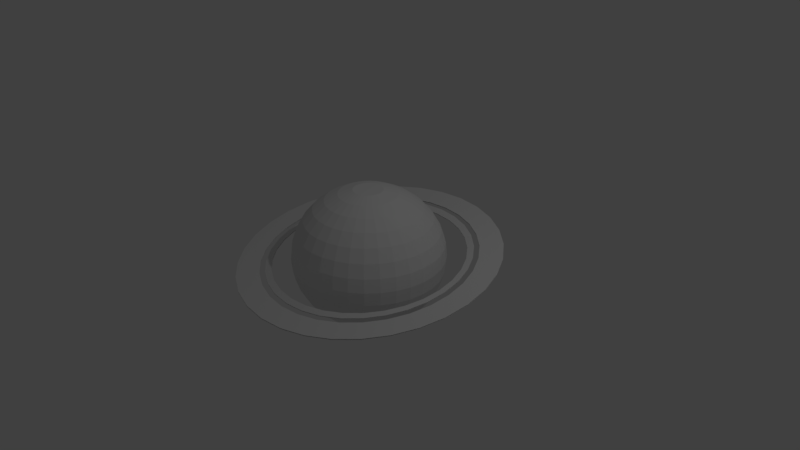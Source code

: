 # Source: jupiter.blend  (saved by Blender 2.78.0; exported with 4.5.12 LTS)
import bpy
from mathutils import Matrix  # noqa: F401  (used for matrix-valued properties, if any)

bpy.ops.wm.read_factory_settings(use_empty=True)
scene = bpy.context.scene
scene.name = 'Scene'

# ---- collections
col_collection_1 = bpy.data.collections.new('Collection 1'); scene.collection.children.link(col_collection_1)

# ---- world
world_world = bpy.data.worlds.new('World'); scene.world = world_world
world_world.color = (0.05088, 0.05088, 0.05088)
world_world.use_sun_shadow = False
world_world.sun_shadow_jitter_overblur = 0.0
world_world.cycles.sampling_method = 'MANUAL'

# ---- cameras
cam_camera = bpy.data.cameras.new('Camera')
cam_camera.clip_end = 100.0
cam_camera.lens = 35.0
cam_camera.sensor_width = 32.0
cam_camera.sensor_height = 18.0
cam_camera.ortho_scale = 7.314
cam_camera.dof.focus_distance = 0.0
cam_camera.dof.aperture_fstop = 128.0

# ---- lights
light_lamp = bpy.data.lights.new('Lamp', 'POINT')
light_lamp.transmission_factor = 0.0
light_lamp.cutoff_distance = 30.0
light_lamp.energy = 100.0
light_lamp.shadow_buffer_clip_start = 1.001
light_lamp.shadow_soft_size = 0.1
light_lamp.shadow_maximum_resolution = 0.006
light_lamp.use_absolute_resolution = True

# ---- meshes
me_circle_001 = bpy.data.meshes.new('Circle.001')
me_circle_001.from_pydata([(0.0, 1.0, 0.0), (-0.1951, 0.9808, 0.0), (-0.3827, 0.9239, 0.0), (-0.5556, 0.8315, 0.0), (-0.7071, 0.7071, 0.0), (-0.8315, 0.5556, 0.0), (-0.9239, 0.3827, 0.0), (-0.9808, 0.1951, 0.0), (-1.0, 7.55e-08, 0.0), (-0.9808, -0.1951, 0.0), (-0.9239, -0.3827, 0.0), (-0.8315, -0.5556, 0.0), (-0.7071, -0.7071, 0.0), (-0.5556, -0.8315, 0.0), (-0.3827, -0.9239, 0.0), (-0.1951, -0.9808, 0.0), (3.258e-07, -1.0, 0.0), (0.1951, -0.9808, 0.0), (0.3827, -0.9239, 0.0), (0.5556, -0.8315, 0.0), (0.7071, -0.7071, 0.0), (0.8315, -0.5556, 0.0), (0.9239, -0.3827, 0.0), (0.9808, -0.1951, 0.0), (1.0, 9.656e-07, 0.0), (0.9808, 0.1951, 0.0), (0.9239, 0.3827, 0.0), (0.8315, 0.5556, 0.0), (0.7071, 0.7071, 0.0), (0.5556, 0.8315, 0.0), (0.3827, 0.9239, 0.0), (0.1951, 0.9808, 0.0), (0.7071, -0.7071, 0.0), (0.003822, 0.9303, -0.01576), (-0.1788, 0.9124, -0.01545), (-0.3545, 0.8592, -0.01456), (-0.5164, 0.7729, -0.0131), (-0.6583, 0.6567, -0.01114), (-0.7747, 0.5152, -0.008755), (-0.8612, 0.3537, -0.006031), (-0.9145, 0.1784, -0.003076), (-0.9325, -0.003809, -1.883e-06), (-0.9145, -0.186, 0.003072), (-0.8612, -0.3613, 0.006027), (-0.7747, -0.5228, 0.008751), (-0.6583, -0.6643, 0.01114), (-0.5164, -0.7805, 0.0131), (-0.3545, -0.8668, 0.01455), (-0.1788, -0.92, 0.01545), (0.003823, -0.9379, 0.01575), (0.1865, -0.92, 0.01545), (0.3621, -0.8668, 0.01455), (0.524, -0.7805, 0.0131), (0.6659, -0.6643, 0.01114), (0.7824, -0.5228, 0.008751), (0.8689, -0.3613, 0.006027), (0.9222, -0.186, 0.003072), (0.9402, -0.003808, -1.897e-06), (0.9222, 0.1784, -0.003076), (0.8689, 0.3537, -0.006031), (0.7824, 0.5152, -0.008755), (0.6659, 0.6567, -0.01114), (0.524, 0.7729, -0.0131), (0.3621, 0.8592, -0.01456), (0.1865, 0.9124, -0.01545), (0.5848, -0.5848, 0.0), (0.0, 1.001, 0.005583), (-0.1951, 0.9814, 0.005583), (-0.3827, 0.9245, 0.005583), (-0.5556, 0.8321, 0.005583), (-0.7071, 0.7077, 0.005583), (-0.8315, 0.5562, 0.005583), (-0.9239, 0.3833, 0.005583), (-0.9808, 0.1957, 0.005583), (-1.0, 0.0005852, 0.005583), (-0.9808, -0.1945, 0.005583), (-0.9239, -0.3821, 0.005583), (-0.8315, -0.555, 0.005583), (-0.7071, -0.7065, 0.005583), (-0.5556, -0.8309, 0.005583), (-0.3827, -0.9233, 0.005583), (-0.1951, -0.9802, 0.005583), (3.258e-07, -0.9994, 0.005583), (0.1951, -0.9802, 0.005583), (0.3827, -0.9233, 0.005583), (0.5556, -0.8309, 0.005583), (0.7071, -0.7065, 0.005583), (0.8315, -0.555, 0.005583), (0.9239, -0.3821, 0.005583), (0.9808, -0.1945, 0.005583), (1.0, 0.0005861, 0.005583), (0.9808, 0.1957, 0.005583), (0.9239, 0.3833, 0.005583), (0.8315, 0.5562, 0.005583), (0.7071, 0.7077, 0.005583), (0.5556, 0.8321, 0.005583), (0.3827, 0.9245, 0.005583), (0.1951, 0.9814, 0.005583), (0.7071, -0.7065, 0.005583), (0.003822, 0.9309, -0.01017), (-0.1788, 0.9129, -0.009867), (-0.3545, 0.8598, -0.008971), (-0.5164, 0.7734, -0.007515), (-0.6583, 0.6573, -0.005555), (-0.7747, 0.5157, -0.003168), (-0.8612, 0.3542, -0.0004441), (-0.9145, 0.179, 0.002512), (-0.9325, -0.003251, 0.005585), (-0.9145, -0.1855, 0.008659), (-0.8612, -0.3607, 0.01161), (-0.7747, -0.5222, 0.01434), (-0.6583, -0.6638, 0.01673), (-0.5164, -0.7799, 0.01869), (-0.3545, -0.8663, 0.02014), (-0.1788, -0.9194, 0.02104), (0.003823, -0.9374, 0.02134), (0.1865, -0.9194, 0.02104), (0.3621, -0.8663, 0.02014), (0.524, -0.7799, 0.01869), (0.6659, -0.6638, 0.01673), (0.7824, -0.5222, 0.01434), (0.8689, -0.3607, 0.01161), (0.9222, -0.1855, 0.008659), (0.9402, -0.00325, 0.005585), (0.9222, 0.179, 0.002511), (0.8689, 0.3542, -0.0004441), (0.7824, 0.5157, -0.003168), (0.6659, 0.6573, -0.005555), (0.524, 0.7734, -0.007515), (0.3621, 0.8598, -0.008971), (0.1865, 0.9129, -0.009867), (0.5848, -0.5842, 0.005583)], [], [(1, 0, 33, 34), (28, 27, 60, 61), (15, 14, 47, 48), (2, 1, 34, 35), (29, 28, 61, 62), (16, 15, 48, 49), (3, 2, 35, 36), (30, 29, 62, 63), (17, 16, 49, 50), (4, 3, 36, 37), (31, 30, 63, 64), (18, 17, 50, 51), (5, 4, 37, 38), (0, 31, 64, 33), (19, 18, 51, 52), (6, 5, 38, 39), (20, 32, 65, 53), (20, 19, 52, 53), (7, 6, 39, 40), (21, 20, 53, 54), (8, 7, 40, 41), (22, 21, 54, 55), (9, 8, 41, 42), (23, 22, 55, 56), (10, 9, 42, 43), (24, 23, 56, 57), (11, 10, 43, 44), (25, 24, 57, 58), (12, 11, 44, 45), (26, 25, 58, 59), (13, 12, 45, 46), (27, 26, 59, 60), (14, 13, 46, 47), (67, 100, 99, 66), (94, 127, 126, 93), (81, 114, 113, 80), (68, 101, 100, 67), (95, 128, 127, 94), (82, 115, 114, 81), (69, 102, 101, 68), (96, 129, 128, 95), (83, 116, 115, 82), (70, 103, 102, 69), (97, 130, 129, 96), (84, 117, 116, 83), (71, 104, 103, 70), (66, 99, 130, 97), (85, 118, 117, 84), (72, 105, 104, 71), (86, 119, 131, 98), (86, 119, 118, 85), (73, 106, 105, 72), (87, 120, 119, 86), (74, 107, 106, 73), (88, 121, 120, 87), (75, 108, 107, 74), (89, 122, 121, 88), (76, 109, 108, 75), (90, 123, 122, 89), (77, 110, 109, 76), (91, 124, 123, 90), (78, 111, 110, 77), (92, 125, 124, 91), (79, 112, 111, 78), (93, 126, 125, 92), (80, 113, 112, 79)])
_uv = me_circle_001.uv_layers.new(name='UVMap')
_uv.uv.foreach_set('vector', [0.6771, 0.01292, 0.7254, 0.000117, 0.7308, 0.0607, 0.6912, 0.07122, 0.9093, 0.0745, 0.9441, 0.1209, 0.9105, 0.1599, 0.8819, 0.1218, 0.7254, 0.6665, 0.6771, 0.6537, 0.6912, 0.5977, 0.7308, 0.6082, 0.6316, 0.03804, 0.6771, 0.01292, 0.6912, 0.07122, 0.6538, 0.09185, 0.8684, 0.03804, 0.9093, 0.0745, 0.8819, 0.1218, 0.8483, 0.09185, 0.7746, 0.6665, 0.7254, 0.6665, 0.7308, 0.6082, 0.7713, 0.6082, 0.5907, 0.0745, 0.6316, 0.03804, 0.6538, 0.09185, 0.6202, 0.1218, 0.8229, 0.01292, 0.8684, 0.03804, 0.8483, 0.09185, 0.8109, 0.07122, 0.8229, 0.6537, 0.7746, 0.6665, 0.7713, 0.6082, 0.8109, 0.5977, 0.5559, 0.1209, 0.5907, 0.0745, 0.6202, 0.1218, 0.5916, 0.1599, 0.7746, 0.0001171, 0.8229, 0.01292, 0.8109, 0.07122, 0.7713, 0.0607, 0.8684, 0.6286, 0.8229, 0.6537, 0.8109, 0.5977, 0.8483, 0.577, 0.5286, 0.1755, 0.5559, 0.1209, 0.5916, 0.1599, 0.5691, 0.2048, 0.7254, 0.000117, 0.7746, 0.0001171, 0.7713, 0.0607, 0.7308, 0.0607, 0.9093, 0.5921, 0.8684, 0.6286, 0.8483, 0.577, 0.8819, 0.5471, 0.5097, 0.2361, 0.5286, 0.1755, 0.5691, 0.2048, 0.5536, 0.2546, 0.5435, 0.6667, 0.5435, 0.6677, 0.5001, 0.6687, 0.5001, 0.6677, 0.9441, 0.5457, 0.9093, 0.5921, 0.8819, 0.5471, 0.9105, 0.5089, 0.5001, 0.3005, 0.5097, 0.2361, 0.5536, 0.2546, 0.5457, 0.3075, 0.9714, 0.4911, 0.9441, 0.5457, 0.9105, 0.5089, 0.933, 0.4641, 0.5001, 0.3661, 0.5001, 0.3005, 0.5457, 0.3075, 0.5457, 0.3614, 0.9903, 0.4305, 0.9714, 0.4911, 0.933, 0.4641, 0.9485, 0.4143, 0.5097, 0.4305, 0.5001, 0.3661, 0.5457, 0.3614, 0.5536, 0.4143, 0.9999, 0.3661, 0.9903, 0.4305, 0.9485, 0.4143, 0.9564, 0.3614, 0.5286, 0.4911, 0.5097, 0.4305, 0.5536, 0.4143, 0.5691, 0.4641, 0.9999, 0.3005, 0.9999, 0.3661, 0.9564, 0.3614, 0.9564, 0.3075, 0.5559, 0.5457, 0.5286, 0.4911, 0.5691, 0.4641, 0.5916, 0.5089, 0.9903, 0.2361, 0.9999, 0.3005, 0.9564, 0.3075, 0.9485, 0.2546, 0.5907, 0.5921, 0.5559, 0.5457, 0.5916, 0.5089, 0.6202, 0.5471, 0.9714, 0.1755, 0.9903, 0.2361, 0.9485, 0.2546, 0.933, 0.2048, 0.6316, 0.6286, 0.5907, 0.5921, 0.6202, 0.5471, 0.6538, 0.577, 0.9441, 0.1209, 0.9714, 0.1755, 0.933, 0.2048, 0.9105, 0.1599, 0.6771, 0.6537, 0.6316, 0.6286, 0.6538, 0.577, 0.6912, 0.5977, 0.2254, 0.6665, 0.2306, 0.6056, 0.2711, 0.6056, 0.2746, 0.6665, 0.4441, 0.5457, 0.4103, 0.5064, 0.4328, 0.4616, 0.4714, 0.4911, 0.1771, 0.01292, 0.191, 0.06867, 0.1536, 0.08931, 0.1316, 0.03804, 0.1771, 0.6537, 0.191, 0.5951, 0.2306, 0.6056, 0.2254, 0.6665, 0.4093, 0.5921, 0.3817, 0.5445, 0.4103, 0.5064, 0.4441, 0.5457, 0.2254, 0.000117, 0.2306, 0.05815, 0.191, 0.06867, 0.1771, 0.01292, 0.1316, 0.6286, 0.1536, 0.5745, 0.191, 0.5951, 0.1771, 0.6537, 0.3684, 0.6286, 0.3481, 0.5745, 0.3817, 0.5445, 0.4093, 0.5921, 0.2746, 0.0001172, 0.2711, 0.05815, 0.2306, 0.05815, 0.2254, 0.000117, 0.09071, 0.5921, 0.12, 0.5445, 0.1536, 0.5745, 0.1316, 0.6286, 0.3229, 0.6537, 0.3107, 0.5951, 0.3481, 0.5745, 0.3684, 0.6286, 0.3229, 0.01292, 0.3107, 0.06867, 0.2711, 0.05815, 0.2746, 0.0001172, 0.0559, 0.5457, 0.09139, 0.5064, 0.12, 0.5445, 0.09071, 0.5921, 0.2746, 0.6665, 0.2711, 0.6056, 0.3107, 0.5951, 0.3229, 0.6537, 0.3684, 0.03804, 0.3481, 0.08931, 0.3107, 0.06867, 0.3229, 0.01292, 0.02856, 0.4911, 0.06892, 0.4616, 0.09139, 0.5064, 0.0559, 0.5457, 0.5445, 0.6667, 0.5445, 0.7246, 0.5438, 0.7246, 0.5438, 0.6667, 0.4093, 0.0745, 0.3817, 0.1193, 0.3481, 0.08931, 0.3684, 0.03804, 0.00972, 0.4305, 0.05344, 0.4117, 0.06892, 0.4616, 0.02856, 0.4911, 0.4441, 0.1209, 0.4103, 0.1574, 0.3817, 0.1193, 0.4093, 0.0745, 0.000117, 0.3661, 0.04555, 0.3589, 0.05344, 0.4117, 0.00972, 0.4305, 0.4714, 0.1755, 0.4328, 0.2022, 0.4103, 0.1574, 0.4441, 0.1209, 0.0001171, 0.3005, 0.04555, 0.3049, 0.04555, 0.3589, 0.000117, 0.3661, 0.4903, 0.2361, 0.4483, 0.252, 0.4328, 0.2022, 0.4714, 0.1755, 0.00972, 0.2361, 0.05344, 0.252, 0.04555, 0.3049, 0.0001171, 0.3005, 0.4999, 0.3005, 0.4562, 0.3049, 0.4483, 0.252, 0.4903, 0.2361, 0.02856, 0.1755, 0.06892, 0.2022, 0.05344, 0.252, 0.00972, 0.2361, 0.4999, 0.3661, 0.4562, 0.3589, 0.4562, 0.3049, 0.4999, 0.3005, 0.0559, 0.1209, 0.09139, 0.1574, 0.06892, 0.2022, 0.02856, 0.1755, 0.4903, 0.4305, 0.4483, 0.4117, 0.4562, 0.3589, 0.4999, 0.3661, 0.09071, 0.0745, 0.12, 0.1193, 0.09139, 0.1574, 0.0559, 0.1209, 0.4714, 0.4911, 0.4328, 0.4616, 0.4483, 0.4117, 0.4903, 0.4305, 0.1316, 0.03804, 0.1536, 0.08931, 0.12, 0.1193, 0.09071, 0.0745])
me_circle_001.use_remesh_preserve_volume = False
me_circle_001.use_remesh_preserve_attributes = False
me_circle_001.use_mirror_vertex_groups = False
me_circle_001.update()
me_circle = bpy.data.meshes.new('Circle')
me_circle.from_pydata([(0.0, 1.0, 0.0), (-0.1951, 0.9808, 0.0), (-0.3827, 0.9239, 0.0), (-0.5556, 0.8315, 0.0), (-0.7071, 0.7071, 0.0), (-0.8315, 0.5556, 0.0), (-0.9239, 0.3827, 0.0), (-0.9808, 0.1951, 0.0), (-1.0, 7.55e-08, 0.0), (-0.9808, -0.1951, 0.0), (-0.9239, -0.3827, 0.0), (-0.8315, -0.5556, 0.0), (-0.7071, -0.7071, 0.0), (-0.5556, -0.8315, 0.0), (-0.3827, -0.9239, 0.0), (-0.1951, -0.9808, 0.0), (3.258e-07, -1.0, 0.0), (0.1951, -0.9808, 0.0), (0.3827, -0.9239, 0.0), (0.5556, -0.8315, 0.0), (0.7071, -0.7071, 0.0), (0.8315, -0.5556, 0.0), (0.9239, -0.3827, 0.0), (0.9808, -0.1951, 0.0), (1.0, 9.656e-07, 0.0), (0.9808, 0.1951, 0.0), (0.9239, 0.3827, 0.0), (0.8315, 0.5556, 0.0), (0.7071, 0.7071, 0.0), (0.5556, 0.8315, 0.0), (0.3827, 0.9239, 0.0), (0.1951, 0.9808, 0.0), (0.7071, -0.7071, 0.0), (0.003822, 0.8178, 0.0), (-0.1565, 0.802, 0.0), (-0.3106, 0.7553, 0.0), (-0.4526, 0.6793, 0.0), (-0.5771, 0.5771, 0.0), (-0.6793, 0.4526, 0.0), (-0.7553, 0.3106, 0.0), (-0.802, 0.1565, 0.0), (-0.8178, -0.003822, 0.0), (-0.802, -0.1641, 0.0), (-0.7553, -0.3182, 0.0), (-0.6793, -0.4603, 0.0), (-0.5771, -0.5848, 0.0), (-0.4526, -0.687, 0.0), (-0.3106, -0.7629, 0.0), (-0.1565, -0.8097, 0.0), (0.003823, -0.8254, 0.0), (0.1641, -0.8097, 0.0), (0.3182, -0.7629, 0.0), (0.4603, -0.687, 0.0), (0.5848, -0.5848, 0.0), (0.687, -0.4603, 0.0), (0.7629, -0.3182, 0.0), (0.8097, -0.1641, 0.0), (0.8254, -0.003821, 0.0), (0.8097, 0.1565, 0.0), (0.7629, 0.3106, 0.0), (0.687, 0.4526, 0.0), (0.5848, 0.5771, 0.0), (0.4603, 0.6793, 0.0), (0.3182, 0.7553, 0.0), (0.1641, 0.802, 0.0), (0.5848, -0.5848, 0.0), (0.0, 1.001, 0.005583), (-0.1951, 0.9814, 0.005583), (-0.3827, 0.9245, 0.005583), (-0.5556, 0.8321, 0.005583), (-0.7071, 0.7077, 0.005583), (-0.8315, 0.5562, 0.005583), (-0.9239, 0.3833, 0.005583), (-0.9808, 0.1957, 0.005583), (-1.0, 0.0005852, 0.005583), (-0.9808, -0.1945, 0.005583), (-0.9239, -0.3821, 0.005583), (-0.8315, -0.555, 0.005583), (-0.7071, -0.7065, 0.005583), (-0.5556, -0.8309, 0.005583), (-0.3827, -0.9233, 0.005583), (-0.1951, -0.9802, 0.005583), (3.258e-07, -0.9994, 0.005583), (0.1951, -0.9802, 0.005583), (0.3827, -0.9233, 0.005583), (0.5556, -0.8309, 0.005583), (0.7071, -0.7065, 0.005583), (0.8315, -0.555, 0.005583), (0.9239, -0.3821, 0.005583), (0.9808, -0.1945, 0.005583), (1.0, 0.0005861, 0.005583), (0.9808, 0.1957, 0.005583), (0.9239, 0.3833, 0.005583), (0.8315, 0.5562, 0.005583), (0.7071, 0.7077, 0.005583), (0.5556, 0.8321, 0.005583), (0.3827, 0.9245, 0.005583), (0.1951, 0.9814, 0.005583), (0.7071, -0.7065, 0.005583), (0.003822, 0.8184, 0.005583), (-0.1565, 0.8026, 0.005583), (-0.3106, 0.7558, 0.005583), (-0.4526, 0.6799, 0.005583), (-0.5771, 0.5777, 0.005583), (-0.6793, 0.4532, 0.005583), (-0.7553, 0.3112, 0.005583), (-0.802, 0.1571, 0.005583), (-0.8178, -0.003237, 0.005583), (-0.802, -0.1635, 0.005583), (-0.7553, -0.3177, 0.005583), (-0.6793, -0.4597, 0.005583), (-0.5771, -0.5842, 0.005583), (-0.4526, -0.6864, 0.005583), (-0.3106, -0.7623, 0.005583), (-0.1565, -0.8091, 0.005583), (0.003823, -0.8249, 0.005583), (0.1641, -0.8091, 0.005583), (0.3182, -0.7623, 0.005583), (0.4603, -0.6864, 0.005583), (0.5848, -0.5842, 0.005583), (0.687, -0.4597, 0.005583), (0.7629, -0.3177, 0.005583), (0.8097, -0.1635, 0.005583), (0.8254, -0.003236, 0.005583), (0.8097, 0.1571, 0.005583), (0.7629, 0.3112, 0.005583), (0.687, 0.4532, 0.005583), (0.5848, 0.5777, 0.005583), (0.4603, 0.6799, 0.005583), (0.3182, 0.7558, 0.005583), (0.1641, 0.8026, 0.005583), (0.5848, -0.5842, 0.005583)], [], [(1, 0, 33, 34), (28, 27, 60, 61), (15, 14, 47, 48), (2, 1, 34, 35), (29, 28, 61, 62), (16, 15, 48, 49), (3, 2, 35, 36), (30, 29, 62, 63), (17, 16, 49, 50), (4, 3, 36, 37), (31, 30, 63, 64), (18, 17, 50, 51), (5, 4, 37, 38), (0, 31, 64, 33), (19, 18, 51, 52), (6, 5, 38, 39), (20, 32, 65, 53), (20, 19, 52, 53), (7, 6, 39, 40), (21, 20, 53, 54), (8, 7, 40, 41), (22, 21, 54, 55), (9, 8, 41, 42), (23, 22, 55, 56), (10, 9, 42, 43), (24, 23, 56, 57), (11, 10, 43, 44), (25, 24, 57, 58), (12, 11, 44, 45), (26, 25, 58, 59), (13, 12, 45, 46), (27, 26, 59, 60), (14, 13, 46, 47), (67, 100, 99, 66), (94, 127, 126, 93), (81, 114, 113, 80), (68, 101, 100, 67), (95, 128, 127, 94), (82, 115, 114, 81), (69, 102, 101, 68), (96, 129, 128, 95), (83, 116, 115, 82), (70, 103, 102, 69), (97, 130, 129, 96), (84, 117, 116, 83), (71, 104, 103, 70), (66, 99, 130, 97), (85, 118, 117, 84), (72, 105, 104, 71), (86, 119, 131, 98), (86, 119, 118, 85), (73, 106, 105, 72), (87, 120, 119, 86), (74, 107, 106, 73), (88, 121, 120, 87), (75, 108, 107, 74), (89, 122, 121, 88), (76, 109, 108, 75), (90, 123, 122, 89), (77, 110, 109, 76), (91, 124, 123, 90), (78, 111, 110, 77), (92, 125, 124, 91), (79, 112, 111, 78), (93, 126, 125, 92), (80, 113, 112, 79)])
_uv = me_circle.uv_layers.new(name='UVMap')
_uv.uv.foreach_set('vector', [0.6771, 0.01292, 0.7254, 0.000117, 0.7308, 0.0607, 0.6912, 0.07122, 0.9093, 0.0745, 0.9441, 0.1209, 0.9105, 0.1599, 0.8819, 0.1218, 0.7254, 0.6665, 0.6771, 0.6537, 0.6912, 0.5977, 0.7308, 0.6082, 0.6316, 0.03804, 0.6771, 0.01292, 0.6912, 0.07122, 0.6538, 0.09185, 0.8684, 0.03804, 0.9093, 0.0745, 0.8819, 0.1218, 0.8483, 0.09185, 0.7746, 0.6665, 0.7254, 0.6665, 0.7308, 0.6082, 0.7713, 0.6082, 0.5907, 0.0745, 0.6316, 0.03804, 0.6538, 0.09185, 0.6202, 0.1218, 0.8229, 0.01292, 0.8684, 0.03804, 0.8483, 0.09185, 0.8109, 0.07122, 0.8229, 0.6537, 0.7746, 0.6665, 0.7713, 0.6082, 0.8109, 0.5977, 0.5559, 0.1209, 0.5907, 0.0745, 0.6202, 0.1218, 0.5916, 0.1599, 0.7746, 0.0001171, 0.8229, 0.01292, 0.8109, 0.07122, 0.7713, 0.0607, 0.8684, 0.6286, 0.8229, 0.6537, 0.8109, 0.5977, 0.8483, 0.577, 0.5286, 0.1755, 0.5559, 0.1209, 0.5916, 0.1599, 0.5691, 0.2048, 0.7254, 0.000117, 0.7746, 0.0001171, 0.7713, 0.0607, 0.7308, 0.0607, 0.9093, 0.5921, 0.8684, 0.6286, 0.8483, 0.577, 0.8819, 0.5471, 0.5097, 0.2361, 0.5286, 0.1755, 0.5691, 0.2048, 0.5536, 0.2546, 0.5435, 0.6667, 0.5435, 0.6677, 0.5001, 0.6687, 0.5001, 0.6677, 0.9441, 0.5457, 0.9093, 0.5921, 0.8819, 0.5471, 0.9105, 0.5089, 0.5001, 0.3005, 0.5097, 0.2361, 0.5536, 0.2546, 0.5457, 0.3075, 0.9714, 0.4911, 0.9441, 0.5457, 0.9105, 0.5089, 0.933, 0.4641, 0.5001, 0.3661, 0.5001, 0.3005, 0.5457, 0.3075, 0.5457, 0.3614, 0.9903, 0.4305, 0.9714, 0.4911, 0.933, 0.4641, 0.9485, 0.4143, 0.5097, 0.4305, 0.5001, 0.3661, 0.5457, 0.3614, 0.5536, 0.4143, 0.9999, 0.3661, 0.9903, 0.4305, 0.9485, 0.4143, 0.9564, 0.3614, 0.5286, 0.4911, 0.5097, 0.4305, 0.5536, 0.4143, 0.5691, 0.4641, 0.9999, 0.3005, 0.9999, 0.3661, 0.9564, 0.3614, 0.9564, 0.3075, 0.5559, 0.5457, 0.5286, 0.4911, 0.5691, 0.4641, 0.5916, 0.5089, 0.9903, 0.2361, 0.9999, 0.3005, 0.9564, 0.3075, 0.9485, 0.2546, 0.5907, 0.5921, 0.5559, 0.5457, 0.5916, 0.5089, 0.6202, 0.5471, 0.9714, 0.1755, 0.9903, 0.2361, 0.9485, 0.2546, 0.933, 0.2048, 0.6316, 0.6286, 0.5907, 0.5921, 0.6202, 0.5471, 0.6538, 0.577, 0.9441, 0.1209, 0.9714, 0.1755, 0.933, 0.2048, 0.9105, 0.1599, 0.6771, 0.6537, 0.6316, 0.6286, 0.6538, 0.577, 0.6912, 0.5977, 0.2254, 0.6665, 0.2306, 0.6056, 0.2711, 0.6056, 0.2746, 0.6665, 0.4441, 0.5457, 0.4103, 0.5064, 0.4328, 0.4616, 0.4714, 0.4911, 0.1771, 0.01292, 0.191, 0.06867, 0.1536, 0.08931, 0.1316, 0.03804, 0.1771, 0.6537, 0.191, 0.5951, 0.2306, 0.6056, 0.2254, 0.6665, 0.4093, 0.5921, 0.3817, 0.5445, 0.4103, 0.5064, 0.4441, 0.5457, 0.2254, 0.000117, 0.2306, 0.05815, 0.191, 0.06867, 0.1771, 0.01292, 0.1316, 0.6286, 0.1536, 0.5745, 0.191, 0.5951, 0.1771, 0.6537, 0.3684, 0.6286, 0.3481, 0.5745, 0.3817, 0.5445, 0.4093, 0.5921, 0.2746, 0.0001172, 0.2711, 0.05815, 0.2306, 0.05815, 0.2254, 0.000117, 0.09071, 0.5921, 0.12, 0.5445, 0.1536, 0.5745, 0.1316, 0.6286, 0.3229, 0.6537, 0.3107, 0.5951, 0.3481, 0.5745, 0.3684, 0.6286, 0.3229, 0.01292, 0.3107, 0.06867, 0.2711, 0.05815, 0.2746, 0.0001172, 0.0559, 0.5457, 0.09139, 0.5064, 0.12, 0.5445, 0.09071, 0.5921, 0.2746, 0.6665, 0.2711, 0.6056, 0.3107, 0.5951, 0.3229, 0.6537, 0.3684, 0.03804, 0.3481, 0.08931, 0.3107, 0.06867, 0.3229, 0.01292, 0.02856, 0.4911, 0.06892, 0.4616, 0.09139, 0.5064, 0.0559, 0.5457, 0.5445, 0.6667, 0.5445, 0.7246, 0.5438, 0.7246, 0.5438, 0.6667, 0.4093, 0.0745, 0.3817, 0.1193, 0.3481, 0.08931, 0.3684, 0.03804, 0.00972, 0.4305, 0.05344, 0.4117, 0.06892, 0.4616, 0.02856, 0.4911, 0.4441, 0.1209, 0.4103, 0.1574, 0.3817, 0.1193, 0.4093, 0.0745, 0.000117, 0.3661, 0.04555, 0.3589, 0.05344, 0.4117, 0.00972, 0.4305, 0.4714, 0.1755, 0.4328, 0.2022, 0.4103, 0.1574, 0.4441, 0.1209, 0.0001171, 0.3005, 0.04555, 0.3049, 0.04555, 0.3589, 0.000117, 0.3661, 0.4903, 0.2361, 0.4483, 0.252, 0.4328, 0.2022, 0.4714, 0.1755, 0.00972, 0.2361, 0.05344, 0.252, 0.04555, 0.3049, 0.0001171, 0.3005, 0.4999, 0.3005, 0.4562, 0.3049, 0.4483, 0.252, 0.4903, 0.2361, 0.02856, 0.1755, 0.06892, 0.2022, 0.05344, 0.252, 0.00972, 0.2361, 0.4999, 0.3661, 0.4562, 0.3589, 0.4562, 0.3049, 0.4999, 0.3005, 0.0559, 0.1209, 0.09139, 0.1574, 0.06892, 0.2022, 0.02856, 0.1755, 0.4903, 0.4305, 0.4483, 0.4117, 0.4562, 0.3589, 0.4999, 0.3661, 0.09071, 0.0745, 0.12, 0.1193, 0.09139, 0.1574, 0.0559, 0.1209, 0.4714, 0.4911, 0.4328, 0.4616, 0.4483, 0.4117, 0.4903, 0.4305, 0.1316, 0.03804, 0.1536, 0.08931, 0.12, 0.1193, 0.09071, 0.0745])
me_circle.use_remesh_preserve_volume = False
me_circle.use_remesh_preserve_attributes = False
me_circle.use_mirror_vertex_groups = False
me_circle.update()
me_sphere_001 = bpy.data.meshes.new('Sphere.001')
me_sphere_001.from_pydata([(0.03806, 0.1913, 0.9808), (0.07466, 0.3753, 0.9239), (0.1084, 0.5449, 0.8315), (0.1379, 0.6935, 0.7071), (0.1622, 0.8155, 0.5556), (0.1802, 0.9061, 0.3827), (0.1913, 0.9619, 0.1951), (0.1951, 0.9808, 7.55e-08), (0.1913, 0.9619, -0.1951), (0.1802, 0.9061, -0.3827), (0.1622, 0.8155, -0.5556), (0.1379, 0.6935, -0.7071), (0.1084, 0.5449, -0.8315), (0.07466, 0.3753, -0.9239), (0.03806, 0.1913, -0.9808), (0.07466, 0.1802, 0.9808), (0.1464, 0.3536, 0.9239), (0.2126, 0.5133, 0.8315), (0.2706, 0.6533, 0.7071), (0.3182, 0.7682, 0.5556), (0.3536, 0.8536, 0.3827), (0.3753, 0.9061, 0.1951), (0.3827, 0.9239, 7.55e-08), (0.3753, 0.9061, -0.1951), (0.3536, 0.8536, -0.3827), (0.3182, 0.7682, -0.5556), (0.2706, 0.6533, -0.7071), (0.2126, 0.5133, -0.8315), (0.1464, 0.3536, -0.9239), (0.07466, 0.1802, -0.9808), (0.1084, 0.1622, 0.9808), (0.2126, 0.3182, 0.9239), (0.3087, 0.4619, 0.8315), (0.3928, 0.5879, 0.7071), (0.4619, 0.6913, 0.5556), (0.5133, 0.7682, 0.3827), (0.5449, 0.8155, 0.1951), (0.5556, 0.8315, 7.55e-08), (0.5449, 0.8155, -0.1951), (0.5133, 0.7682, -0.3827), (0.4619, 0.6913, -0.5556), (0.3928, 0.5879, -0.7071), (0.3087, 0.4619, -0.8315), (0.2126, 0.3182, -0.9239), (0.1084, 0.1622, -0.9808), (0.1379, 0.1379, 0.9808), (0.2706, 0.2706, 0.9239), (0.3928, 0.3928, 0.8315), (0.5, 0.5, 0.7071), (0.5879, 0.5879, 0.5556), (0.6533, 0.6533, 0.3827), (0.6935, 0.6935, 0.1951), (0.7071, 0.7071, 7.55e-08), (0.6935, 0.6935, -0.1951), (0.6533, 0.6533, -0.3827), (0.5879, 0.5879, -0.5556), (0.5, 0.5, -0.7071), (0.3928, 0.3928, -0.8315), (0.2706, 0.2706, -0.9239), (0.1379, 0.1379, -0.9808), (0.1622, 0.1084, 0.9808), (0.3182, 0.2126, 0.9239), (0.4619, 0.3087, 0.8315), (0.5879, 0.3928, 0.7071), (0.6913, 0.4619, 0.5556), (0.7682, 0.5133, 0.3827), (0.8155, 0.5449, 0.1951), (0.8315, 0.5556, 7.55e-08), (0.8155, 0.5449, -0.1951), (0.7682, 0.5133, -0.3827), (0.6913, 0.4619, -0.5556), (0.5879, 0.3928, -0.7071), (0.4619, 0.3087, -0.8315), (0.3182, 0.2126, -0.9239), (0.1622, 0.1084, -0.9808), (4.377e-08, -3.129e-07, -0.9808), (0.1802, 0.07466, 0.9808), (0.3536, 0.1464, 0.9239), (0.5133, 0.2126, 0.8315), (0.6533, 0.2706, 0.7071), (0.7682, 0.3182, 0.5556), (0.8536, 0.3536, 0.3827), (0.9061, 0.3753, 0.1951), (0.9239, 0.3827, 7.55e-08), (0.9061, 0.3753, -0.1951), (0.8536, 0.3536, -0.3827), (0.7682, 0.3182, -0.5556), (0.6533, 0.2706, -0.7071), (0.5133, 0.2126, -0.8315), (0.3536, 0.1464, -0.9239), (0.1802, 0.07466, -0.9808), (0.1913, 0.03806, 0.9808), (0.3753, 0.07466, 0.9239), (0.5449, 0.1084, 0.8315), (0.6935, 0.1379, 0.7071), (0.8155, 0.1622, 0.5556), (0.9061, 0.1802, 0.3827), (0.9619, 0.1913, 0.1951), (0.9808, 0.1951, 7.55e-08), (0.9619, 0.1913, -0.1951), (0.9061, 0.1802, -0.3827), (0.8155, 0.1622, -0.5556), (0.6935, 0.1379, -0.7071), (0.5449, 0.1084, -0.8315), (0.3753, 0.07466, -0.9239), (0.1913, 0.03806, -0.9808), (0.1951, -3.266e-07, 0.9808), (0.3827, -3.192e-07, 0.9239), (0.5556, -3.117e-07, 0.8315), (0.7071, -3.192e-07, 0.7071), (0.8315, -3.341e-07, 0.5556), (0.9239, -2.745e-07, 0.3827), (0.9808, -3.937e-07, 0.1951), (1.0, -3.788e-07, 7.55e-08), (0.9808, -3.937e-07, -0.1951), (0.9239, -2.298e-07, -0.3827), (0.8315, -3.341e-07, -0.5556), (0.7071, -3.192e-07, -0.7071), (0.5556, -3.415e-07, -0.8315), (0.3827, -3.043e-07, -0.9239), (0.1951, -3.08e-07, -0.9808), (0.1913, -0.03806, 0.9808), (0.3753, -0.07466, 0.9239), (0.5449, -0.1084, 0.8315), (0.6935, -0.138, 0.7071), (0.8155, -0.1622, 0.5556), (0.9061, -0.1802, 0.3827), (0.9619, -0.1913, 0.1951), (0.9808, -0.1951, 7.55e-08), (0.9619, -0.1913, -0.1951), (0.9061, -0.1802, -0.3827), (0.8155, -0.1622, -0.5556), (0.6935, -0.138, -0.7071), (0.5449, -0.1084, -0.8315), (0.3753, -0.07466, -0.9239), (0.1913, -0.03806, -0.9808), (0.1802, -0.07466, 0.9808), (0.3536, -0.1464, 0.9239), (0.5133, -0.2126, 0.8315), (0.6533, -0.2706, 0.7071), (0.7682, -0.3182, 0.5556), (0.8536, -0.3536, 0.3827), (0.9061, -0.3753, 0.1951), (0.9239, -0.3827, 7.55e-08), (0.9061, -0.3753, -0.1951), (0.8536, -0.3536, -0.3827), (0.7682, -0.3182, -0.5556), (0.6533, -0.2706, -0.7071), (0.5133, -0.2126, -0.8315), (0.3536, -0.1464, -0.9239), (0.1802, -0.07466, -0.9808), (0.1622, -0.1084, 0.9808), (0.3182, -0.2126, 0.9239), (0.4619, -0.3087, 0.8315), (0.5879, -0.3928, 0.7071), (0.6913, -0.4619, 0.5556), (0.7682, -0.5133, 0.3827), (0.8155, -0.5449, 0.1951), (0.8315, -0.5556, 7.55e-08), (0.8155, -0.5449, -0.1951), (0.7682, -0.5133, -0.3827), (0.6913, -0.4619, -0.5556), (0.5879, -0.3928, -0.7071), (0.4619, -0.3087, -0.8315), (0.3182, -0.2126, -0.9239), (0.1622, -0.1084, -0.9808), (0.1379, -0.138, 0.9808), (0.2706, -0.2706, 0.9239), (0.3928, -0.3928, 0.8315), (0.5, -0.5, 0.7071), (0.5879, -0.5879, 0.5556), (0.6533, -0.6533, 0.3827), (0.6935, -0.6935, 0.1951), (0.7071, -0.7071, 7.55e-08), (0.6935, -0.6935, -0.1951), (0.6533, -0.6533, -0.3827), (0.5879, -0.5879, -0.5556), (0.5, -0.5, -0.7071), (0.3928, -0.3928, -0.8315), (0.2706, -0.2706, -0.9239), (0.1379, -0.138, -0.9808), (0.1084, -0.1622, 0.9808), (0.2126, -0.3182, 0.9239), (0.3087, -0.4619, 0.8315), (0.3928, -0.5879, 0.7071), (0.4619, -0.6913, 0.5556), (0.5133, -0.7682, 0.3827), (0.5449, -0.8155, 0.1951), (0.5556, -0.8315, 7.55e-08), (0.5449, -0.8155, -0.1951), (0.5133, -0.7682, -0.3827), (0.4619, -0.6913, -0.5556), (0.3928, -0.5879, -0.7071), (0.3087, -0.4619, -0.8315), (0.2126, -0.3182, -0.9239), (0.1084, -0.1622, -0.9808), (0.07466, -0.1802, 0.9808), (0.1464, -0.3536, 0.9239), (0.2126, -0.5133, 0.8315), (0.2706, -0.6533, 0.7071), (0.3182, -0.7682, 0.5556), (0.3536, -0.8536, 0.3827), (0.3753, -0.9061, 0.1951), (0.3827, -0.9239, 7.55e-08), (0.3753, -0.9061, -0.1951), (0.3536, -0.8536, -0.3827), (0.3182, -0.7682, -0.5556), (0.2706, -0.6533, -0.7071), (0.2126, -0.5133, -0.8315), (0.1464, -0.3536, -0.9239), (0.07466, -0.1802, -0.9808), (0.03806, -0.1913, 0.9808), (0.07466, -0.3753, 0.9239), (0.1084, -0.5449, 0.8315), (0.1379, -0.6935, 0.7071), (0.1622, -0.8155, 0.5556), (0.1802, -0.9061, 0.3827), (0.1913, -0.9619, 0.1951), (0.1951, -0.9808, 7.55e-08), (0.1913, -0.9619, -0.1951), (0.1802, -0.9061, -0.3827), (0.1622, -0.8155, -0.5556), (0.1379, -0.6935, -0.7071), (0.1084, -0.5449, -0.8315), (0.07466, -0.3753, -0.9239), (0.03806, -0.1913, -0.9808), (-7.212e-09, -0.1951, 0.9808), (4.122e-08, -0.3827, 0.9239), (2.632e-08, -0.5556, 0.8315), (-2.584e-08, -0.7071, 0.7071), (-8.544e-08, -0.8315, 0.5556), (6.357e-08, -0.9239, 0.3827), (-8.544e-08, -0.9808, 0.1951), (-1.003e-07, -1.0, 7.55e-08), (-8.544e-08, -0.9808, -0.1951), (6.357e-08, -0.9239, -0.3827), (-8.544e-08, -0.8315, -0.5556), (-2.584e-08, -0.7071, -0.7071), (-1.094e-08, -0.5556, -0.8315), (3.964e-09, -0.3827, -0.9239), (3.964e-09, -0.1951, -0.9808), (-0.03806, -0.1913, 0.9808), (-0.07466, -0.3753, 0.9239), (-0.1084, -0.5449, 0.8315), (-0.1379, -0.6935, 0.7071), (-0.1622, -0.8155, 0.5556), (-0.1802, -0.9061, 0.3827), (-0.1913, -0.9619, 0.1951), (-0.1951, -0.9808, 7.55e-08), (-0.1913, -0.9619, -0.1951), (-0.1802, -0.9061, -0.3827), (-0.1622, -0.8155, -0.5556), (-0.1379, -0.6935, -0.7071), (-0.1084, -0.5449, -0.8315), (-0.07466, -0.3753, -0.9239), (-0.03806, -0.1913, -0.9808), (-0.07466, -0.1802, 0.9808), (-0.1464, -0.3536, 0.9239), (-0.2126, -0.5133, 0.8315), (-0.2706, -0.6533, 0.7071), (-0.3182, -0.7682, 0.5556), (-0.3536, -0.8536, 0.3827), (-0.3753, -0.9061, 0.1951), (-0.3827, -0.9239, 7.55e-08), (-0.3753, -0.9061, -0.1951), (-0.3536, -0.8536, -0.3827), (-0.3182, -0.7682, -0.5556), (-0.2706, -0.6533, -0.7071), (-0.2126, -0.5133, -0.8315), (-0.1464, -0.3536, -0.9239), (-0.07466, -0.1802, -0.9808), (4.377e-08, -3.129e-07, 0.9808), (-0.1084, -0.1622, 0.9808), (-0.2126, -0.3182, 0.9239), (-0.3087, -0.4619, 0.8315), (-0.3928, -0.5879, 0.7071), (-0.4619, -0.6913, 0.5556), (-0.5133, -0.7682, 0.3827), (-0.5449, -0.8155, 0.1951), (-0.5556, -0.8315, 7.55e-08), (-0.5449, -0.8155, -0.1951), (-0.5133, -0.7682, -0.3827), (-0.4619, -0.6913, -0.5556), (-0.3928, -0.5879, -0.7071), (-0.3087, -0.4619, -0.8315), (-0.2126, -0.3182, -0.9239), (-0.1084, -0.1622, -0.9808), (-0.1379, -0.138, 0.9808), (-0.2706, -0.2706, 0.9239), (-0.3928, -0.3928, 0.8315), (-0.5, -0.5, 0.7071), (-0.5879, -0.5879, 0.5556), (-0.6533, -0.6533, 0.3827), (-0.6935, -0.6935, 0.1951), (-0.7071, -0.7071, 7.55e-08), (-0.6935, -0.6935, -0.1951), (-0.6533, -0.6533, -0.3827), (-0.5879, -0.5879, -0.5556), (-0.5, -0.5, -0.7071), (-0.3928, -0.3928, -0.8315), (-0.2706, -0.2706, -0.9239), (-0.1379, -0.1379, -0.9808), (-0.1622, -0.1084, 0.9808), (-0.3182, -0.2126, 0.9239), (-0.4619, -0.3087, 0.8315), (-0.5879, -0.3928, 0.7071), (-0.6913, -0.4619, 0.5556), (-0.7682, -0.5133, 0.3827), (-0.8155, -0.5449, 0.1951), (-0.8315, -0.5556, 7.55e-08), (-0.8155, -0.5449, -0.1951), (-0.7682, -0.5133, -0.3827), (-0.6913, -0.4619, -0.5556), (-0.5879, -0.3928, -0.7071), (-0.4619, -0.3087, -0.8315), (-0.3182, -0.2126, -0.9239), (-0.1622, -0.1084, -0.9808), (-0.1802, -0.07466, 0.9808), (-0.3536, -0.1464, 0.9239), (-0.5133, -0.2126, 0.8315), (-0.6533, -0.2706, 0.7071), (-0.7682, -0.3182, 0.5556), (-0.8536, -0.3536, 0.3827), (-0.9061, -0.3753, 0.1951), (-0.9239, -0.3827, 7.55e-08), (-0.9061, -0.3753, -0.1951), (-0.8536, -0.3536, -0.3827), (-0.7682, -0.3182, -0.5556), (-0.6533, -0.2706, -0.7071), (-0.5133, -0.2126, -0.8315), (-0.3536, -0.1464, -0.9239), (-0.1802, -0.07466, -0.9808), (-0.1913, -0.03806, 0.9808), (-0.3753, -0.07466, 0.9239), (-0.5449, -0.1084, 0.8315), (-0.6935, -0.1379, 0.7071), (-0.8155, -0.1622, 0.5556), (-0.9061, -0.1802, 0.3827), (-0.9619, -0.1913, 0.1951), (-0.9808, -0.1951, 7.55e-08), (-0.9619, -0.1913, -0.1951), (-0.9061, -0.1802, -0.3827), (-0.8155, -0.1622, -0.5556), (-0.6935, -0.1379, -0.7071), (-0.5449, -0.1084, -0.8315), (-0.3753, -0.07466, -0.9239), (-0.1913, -0.03806, -0.9808), (-0.1951, -3.117e-07, 0.9808), (-0.3827, -2.819e-07, 0.9239), (-0.5556, -2.819e-07, 0.8315), (-0.7071, -1.851e-07, 0.7071), (-0.8315, -1.404e-07, 0.5556), (-0.9239, -3.192e-07, 0.3827), (-0.9808, -9.567e-08, 0.1951), (-1.0, -1.404e-07, 7.55e-08), (-0.9808, -9.567e-08, -0.1951), (-0.9239, -3.192e-07, -0.3827), (-0.8315, -1.404e-07, -0.5556), (-0.7071, -1.851e-07, -0.7071), (-0.5556, -2.596e-07, -0.8315), (-0.3827, -2.521e-07, -0.9239), (-0.1951, -3.155e-07, -0.9808), (-0.1913, 0.03806, 0.9808), (-0.3753, 0.07466, 0.9239), (-0.5449, 0.1084, 0.8315), (-0.6935, 0.1379, 0.7071), (-0.8155, 0.1622, 0.5556), (-0.9061, 0.1802, 0.3827), (-0.9619, 0.1913, 0.1951), (-0.9808, 0.1951, 7.55e-08), (-0.9619, 0.1913, -0.1951), (-0.9061, 0.1802, -0.3827), (-0.8155, 0.1622, -0.5556), (-0.6935, 0.1379, -0.7071), (-0.5449, 0.1084, -0.8315), (-0.3753, 0.07466, -0.9239), (-0.1913, 0.03806, -0.9808), (-0.1802, 0.07466, 0.9808), (-0.3536, 0.1464, 0.9239), (-0.5133, 0.2126, 0.8315), (-0.6533, 0.2706, 0.7071), (-0.7682, 0.3182, 0.5556), (-0.8536, 0.3536, 0.3827), (-0.9061, 0.3753, 0.1951), (-0.9239, 0.3827, 7.55e-08), (-0.9061, 0.3753, -0.1951), (-0.8536, 0.3536, -0.3827), (-0.7682, 0.3182, -0.5556), (-0.6533, 0.2706, -0.7071), (-0.5133, 0.2126, -0.8315), (-0.3536, 0.1464, -0.9239), (-0.1802, 0.07466, -0.9808), (-0.1622, 0.1084, 0.9808), (-0.3182, 0.2126, 0.9239), (-0.4619, 0.3087, 0.8315), (-0.5879, 0.3928, 0.7071), (-0.6913, 0.4619, 0.5556), (-0.7682, 0.5133, 0.3827), (-0.8155, 0.5449, 0.1951), (-0.8315, 0.5556, 7.55e-08), (-0.8155, 0.5449, -0.1951), (-0.7682, 0.5133, -0.3827), (-0.6913, 0.4619, -0.5556), (-0.5879, 0.3928, -0.7071), (-0.4619, 0.3087, -0.8315), (-0.3182, 0.2126, -0.9239), (-0.1622, 0.1084, -0.9808), (-0.1379, 0.1379, 0.9808), (-0.2706, 0.2706, 0.9239), (-0.3928, 0.3928, 0.8315), (-0.5, 0.5, 0.7071), (-0.5879, 0.5879, 0.5556), (-0.6533, 0.6533, 0.3827), (-0.6935, 0.6935, 0.1951), (-0.7071, 0.7071, 7.55e-08), (-0.6935, 0.6935, -0.1951), (-0.6533, 0.6533, -0.3827), (-0.5879, 0.5879, -0.5556), (-0.5, 0.5, -0.7071), (-0.3928, 0.3928, -0.8315), (-0.2706, 0.2706, -0.9239), (-0.1379, 0.1379, -0.9808), (-0.1084, 0.1622, 0.9808), (-0.2126, 0.3182, 0.9239), (-0.3087, 0.4619, 0.8315), (-0.3928, 0.5879, 0.7071), (-0.4619, 0.6913, 0.5556), (-0.5133, 0.7682, 0.3827), (-0.5449, 0.8155, 0.1951), (-0.5556, 0.8315, 7.55e-08), (-0.5449, 0.8155, -0.1951), (-0.5133, 0.7682, -0.3827), (-0.4619, 0.6913, -0.5556), (-0.3928, 0.5879, -0.7071), (-0.3087, 0.4619, -0.8315), (-0.2126, 0.3182, -0.9239), (-0.1084, 0.1622, -0.9808), (-0.07466, 0.1802, 0.9808), (-0.1464, 0.3536, 0.9239), (-0.2126, 0.5133, 0.8315), (-0.2706, 0.6533, 0.7071), (-0.3182, 0.7682, 0.5556), (-0.3536, 0.8536, 0.3827), (-0.3753, 0.9061, 0.1951), (-0.3827, 0.9239, 7.55e-08), (-0.3753, 0.9061, -0.1951), (-0.3536, 0.8536, -0.3827), (-0.3182, 0.7682, -0.5556), (-0.2706, 0.6533, -0.7071), (-0.2126, 0.5133, -0.8315), (-0.1464, 0.3536, -0.9239), (-0.07466, 0.1802, -0.9808), (-0.03806, 0.1913, 0.9808), (-0.07466, 0.3753, 0.9239), (-0.1084, 0.5449, 0.8315), (-0.1379, 0.6935, 0.7071), (-0.1622, 0.8155, 0.5556), (-0.1802, 0.9061, 0.3827), (-0.1913, 0.9619, 0.1951), (-0.1951, 0.9808, 7.55e-08), (-0.1913, 0.9619, -0.1951), (-0.1802, 0.9061, -0.3827), (-0.1622, 0.8155, -0.5556), (-0.1379, 0.6935, -0.7071), (-0.1084, 0.5449, -0.8315), (-0.07466, 0.3753, -0.9239), (-0.03806, 0.1913, -0.9808), (3.749e-08, 0.1951, 0.9808), (7.847e-08, 0.3827, 0.9239), (1.083e-07, 0.5556, 0.8315), (1.53e-07, 0.7071, 0.7071), (2.722e-07, 0.8315, 0.5556), (6.357e-08, 0.9239, 0.3827), (2.573e-07, 0.9808, 0.1951), (2.722e-07, 1.0, 7.55e-08), (2.573e-07, 0.9808, -0.1951), (6.357e-08, 0.9239, -0.3827), (2.722e-07, 0.8315, -0.5556), (1.53e-07, 0.7071, -0.7071), (1.232e-07, 0.5556, -0.8315), (7.847e-08, 0.3827, -0.9239), (1.514e-08, 0.1951, -0.9808), (4.284e-08, -3.129e-07, 0.9808), (4.284e-08, -3.129e-07, -0.9808), (4.47e-08, -3.129e-07, 0.9808), (4.47e-08, -3.129e-07, -0.9808), (4.47e-08, -3.129e-07, 0.9808), (4.47e-08, -3.129e-07, -0.9808), (4.47e-08, -3.129e-07, 0.9808), (4.47e-08, -3.129e-07, -0.9808), (4.47e-08, -3.129e-07, 0.9808), (4.47e-08, -3.129e-07, -0.9808), (4.47e-08, -3.129e-07, 0.9808), (4.47e-08, -3.129e-07, -0.9808), (4.47e-08, -3.125e-07, 0.9808), (4.47e-08, -3.125e-07, -0.9808), (4.47e-08, -3.129e-07, 0.9808), (4.47e-08, -3.129e-07, -0.9808), (4.47e-08, -3.129e-07, 0.9808), (4.47e-08, -3.129e-07, -0.9808), (4.47e-08, -3.129e-07, 0.9808), (4.47e-08, -3.129e-07, -0.9808), (4.47e-08, -3.129e-07, 0.9808), (4.47e-08, -3.129e-07, -0.9808), (4.47e-08, -3.129e-07, 0.9808), (4.47e-08, -3.129e-07, -0.9808), (4.284e-08, -3.129e-07, 0.9808), (4.284e-08, -3.129e-07, -0.9808), (4.377e-08, -3.129e-07, 0.9808), (4.377e-08, -3.129e-07, -0.9808), (4.333e-08, -3.129e-07, 0.9808), (4.333e-08, -3.129e-07, -0.9808), (4.377e-08, -3.129e-07, 0.9808), (4.377e-08, -3.129e-07, -0.9808), (4.284e-08, -3.129e-07, 0.9808), (4.284e-08, -3.129e-07, -0.9808), (4.47e-08, -3.129e-07, 0.9808), (4.47e-08, -3.129e-07, -0.9808), (4.47e-08, -3.129e-07, 0.9808), (4.47e-08, -3.129e-07, -0.9808), (4.47e-08, -3.129e-07, 0.9808), (4.47e-08, -3.129e-07, -0.9808), (4.47e-08, -3.129e-07, 0.9808), (4.47e-08, -3.129e-07, -0.9808), (4.47e-08, -3.129e-07, 0.9808), (4.47e-08, -3.129e-07, -0.9808), (4.47e-08, -3.125e-07, 0.9808), (4.47e-08, -3.125e-07, -0.9808), (4.47e-08, -3.129e-07, 0.9808), (4.47e-08, -3.129e-07, -0.9808), (4.47e-08, -3.129e-07, 0.9808), (4.47e-08, -3.129e-07, -0.9808), (4.47e-08, -3.129e-07, 0.9808), (4.47e-08, -3.129e-07, -0.9808), (4.47e-08, -3.129e-07, 0.9808), (4.47e-08, -3.129e-07, -0.9808), (4.47e-08, -3.129e-07, 0.9808), (4.47e-08, -3.129e-07, -0.9808), (4.284e-08, -3.129e-07, 0.9808), (4.284e-08, -3.129e-07, -0.9808), (4.377e-08, -3.129e-07, 0.9808), (4.377e-08, -3.129e-07, -0.9808), (4.333e-08, -3.129e-07, 0.9808), (4.333e-08, -3.129e-07, -0.9808)], [], [(475, 474, 7, 8), (468, 467, 0, 1), (476, 475, 8, 9), (469, 468, 1, 2), (477, 476, 9, 10), (470, 469, 2, 3), (478, 477, 10, 11), (471, 470, 3, 4), (479, 478, 11, 12), (472, 471, 4, 5), (480, 479, 12, 13), (473, 472, 5, 6), (481, 480, 13, 14), (474, 473, 6, 7), (421, 436, 537, 535), (331, 346, 525, 523), (14, 13, 28, 29), (7, 6, 21, 22), (44, 59, 487, 485), (196, 181, 504, 506), (8, 7, 22, 23), (1, 0, 15, 16), (9, 8, 23, 24), (2, 1, 16, 17), (10, 9, 24, 25), (3, 2, 17, 18), (11, 10, 25, 26), (4, 3, 18, 19), (12, 11, 26, 27), (5, 4, 19, 20), (13, 12, 27, 28), (6, 5, 20, 21), (26, 25, 40, 41), (19, 18, 33, 34), (27, 26, 41, 42), (20, 19, 34, 35), (28, 27, 42, 43), (21, 20, 35, 36), (29, 28, 43, 44), (22, 21, 36, 37), (151, 136, 498, 500), (106, 91, 492, 494), (23, 22, 37, 38), (16, 15, 30, 31), (24, 23, 38, 39), (17, 16, 31, 32), (25, 24, 39, 40), (18, 17, 32, 33), (286, 301, 519, 517), (60, 45, 486, 488), (38, 37, 52, 53), (31, 30, 45, 46), (39, 38, 53, 54), (32, 31, 46, 47), (40, 39, 54, 55), (33, 32, 47, 48), (41, 40, 55, 56), (34, 33, 48, 49), (42, 41, 56, 57), (35, 34, 49, 50), (43, 42, 57, 58), (36, 35, 50, 51), (44, 43, 58, 59), (37, 36, 51, 52), (49, 48, 63, 64), (57, 56, 71, 72), (50, 49, 64, 65), (58, 57, 72, 73), (51, 50, 65, 66), (59, 58, 73, 74), (52, 51, 66, 67), (437, 422, 536, 538), (377, 362, 528, 530), (53, 52, 67, 68), (46, 45, 60, 61), (54, 53, 68, 69), (47, 46, 61, 62), (55, 54, 69, 70), (48, 47, 62, 63), (56, 55, 70, 71), (68, 67, 83, 84), (61, 60, 76, 77), (69, 68, 84, 85), (62, 61, 77, 78), (70, 69, 85, 86), (63, 62, 78, 79), (71, 70, 86, 87), (64, 63, 79, 80), (72, 71, 87, 88), (65, 64, 80, 81), (73, 72, 88, 89), (66, 65, 81, 82), (74, 73, 89, 90), (67, 66, 82, 83), (45, 30, 484, 486), (90, 105, 493, 491), (88, 87, 102, 103), (81, 80, 95, 96), (89, 88, 103, 104), (82, 81, 96, 97), (90, 89, 104, 105), (83, 82, 97, 98), (180, 195, 505, 503), (240, 255, 513, 511), (84, 83, 98, 99), (77, 76, 91, 92), (85, 84, 99, 100), (78, 77, 92, 93), (86, 85, 100, 101), (79, 78, 93, 94), (87, 86, 101, 102), (80, 79, 94, 95), (92, 91, 106, 107), (100, 99, 114, 115), (93, 92, 107, 108), (101, 100, 115, 116), (94, 93, 108, 109), (102, 101, 116, 117), (95, 94, 109, 110), (103, 102, 117, 118), (96, 95, 110, 111), (104, 103, 118, 119), (97, 96, 111, 112), (105, 104, 119, 120), (98, 97, 112, 113), (105, 120, 495, 493), (195, 210, 507, 505), (99, 98, 113, 114), (111, 110, 125, 126), (119, 118, 133, 134), (112, 111, 126, 127), (120, 119, 134, 135), (113, 112, 127, 128), (392, 377, 530, 532), (376, 391, 531, 529), (114, 113, 128, 129), (107, 106, 121, 122), (115, 114, 129, 130), (108, 107, 122, 123), (116, 115, 130, 131), (109, 108, 123, 124), (117, 116, 131, 132), (110, 109, 124, 125), (118, 117, 132, 133), (130, 129, 144, 145), (123, 122, 137, 138), (131, 130, 145, 146), (124, 123, 138, 139), (132, 131, 146, 147), (125, 124, 139, 140), (133, 132, 147, 148), (126, 125, 140, 141), (134, 133, 148, 149), (127, 126, 141, 142), (135, 134, 149, 150), (128, 127, 142, 143), (15, 0, 271, 482), (302, 287, 518, 520), (129, 128, 143, 144), (122, 121, 136, 137), (149, 148, 163, 164), (142, 141, 156, 157), (150, 149, 164, 165), (143, 142, 157, 158), (150, 165, 501, 499), (241, 226, 510, 512), (144, 143, 158, 159), (137, 136, 151, 152), (145, 144, 159, 160), (138, 137, 152, 153), (146, 145, 160, 161), (139, 138, 153, 154), (147, 146, 161, 162), (140, 139, 154, 155), (148, 147, 162, 163), (141, 140, 155, 156), (161, 160, 175, 176), (154, 153, 168, 169), (162, 161, 176, 177), (155, 154, 169, 170), (163, 162, 177, 178), (156, 155, 170, 171), (164, 163, 178, 179), (157, 156, 171, 172), (165, 164, 179, 180), (158, 157, 172, 173), (0, 467, 542, 271), (59, 74, 489, 487), (159, 158, 173, 174), (152, 151, 166, 167), (160, 159, 174, 175), (153, 152, 167, 168), (180, 179, 194, 195), (173, 172, 187, 188), (256, 241, 512, 514), (347, 332, 524, 526), (174, 173, 188, 189), (167, 166, 181, 182), (175, 174, 189, 190), (168, 167, 182, 183), (176, 175, 190, 191), (169, 168, 183, 184), (177, 176, 191, 192), (170, 169, 184, 185), (178, 177, 192, 193), (171, 170, 185, 186), (179, 178, 193, 194), (172, 171, 186, 187), (184, 183, 198, 199), (192, 191, 206, 207), (185, 184, 199, 200), (193, 192, 207, 208), (186, 185, 200, 201), (194, 193, 208, 209), (187, 186, 201, 202), (195, 194, 209, 210), (188, 187, 202, 203), (391, 406, 533, 531), (76, 60, 488, 490), (189, 188, 203, 204), (182, 181, 196, 197), (190, 189, 204, 205), (183, 182, 197, 198), (191, 190, 205, 206), (203, 202, 217, 218), (436, 451, 539, 537), (301, 316, 521, 519), (204, 203, 218, 219), (197, 196, 211, 212), (205, 204, 219, 220), (198, 197, 212, 213), (206, 205, 220, 221), (199, 198, 213, 214), (207, 206, 221, 222), (200, 199, 214, 215), (208, 207, 222, 223), (201, 200, 215, 216), (209, 208, 223, 224), (202, 201, 216, 217), (210, 209, 224, 225), (222, 221, 236, 237), (215, 214, 229, 230), (223, 222, 237, 238), (216, 215, 230, 231), (224, 223, 238, 239), (217, 216, 231, 232), (225, 224, 239, 240), (218, 217, 232, 233), (121, 106, 494, 496), (166, 151, 500, 502), (219, 218, 233, 234), (212, 211, 226, 227), (220, 219, 234, 235), (213, 212, 227, 228), (221, 220, 235, 236), (214, 213, 228, 229), (255, 270, 515, 513), (210, 225, 509, 507), (234, 233, 248, 249), (227, 226, 241, 242), (235, 234, 249, 250), (228, 227, 242, 243), (236, 235, 250, 251), (229, 228, 243, 244), (237, 236, 251, 252), (230, 229, 244, 245), (238, 237, 252, 253), (231, 230, 245, 246), (239, 238, 253, 254), (232, 231, 246, 247), (240, 239, 254, 255), (233, 232, 247, 248), (245, 244, 259, 260), (253, 252, 267, 268), (246, 245, 260, 261), (254, 253, 268, 269), (247, 246, 261, 262), (255, 254, 269, 270), (248, 247, 262, 263), (272, 256, 514, 516), (481, 14, 75, 543), (249, 248, 263, 264), (242, 241, 256, 257), (250, 249, 264, 265), (243, 242, 257, 258), (251, 250, 265, 266), (244, 243, 258, 259), (252, 251, 266, 267), (264, 263, 279, 280), (257, 256, 272, 273), (265, 264, 280, 281), (258, 257, 273, 274), (266, 265, 281, 282), (259, 258, 274, 275), (267, 266, 282, 283), (260, 259, 275, 276), (268, 267, 283, 284), (261, 260, 276, 277), (269, 268, 284, 285), (262, 261, 277, 278), (270, 269, 285, 286), (263, 262, 278, 279), (467, 452, 540, 542), (211, 196, 506, 508), (284, 283, 298, 299), (277, 276, 291, 292), (285, 284, 299, 300), (278, 277, 292, 293), (286, 285, 300, 301), (279, 278, 293, 294), (422, 407, 534, 536), (346, 361, 527, 525), (280, 279, 294, 295), (273, 272, 287, 288), (281, 280, 295, 296), (274, 273, 288, 289), (282, 281, 296, 297), (275, 274, 289, 290), (283, 282, 297, 298), (276, 275, 290, 291), (296, 295, 310, 311), (289, 288, 303, 304), (297, 296, 311, 312), (290, 289, 304, 305), (298, 297, 312, 313), (291, 290, 305, 306), (299, 298, 313, 314), (292, 291, 306, 307), (300, 299, 314, 315), (293, 292, 307, 308), (301, 300, 315, 316), (294, 293, 308, 309), (14, 29, 483, 75), (165, 180, 503, 501), (295, 294, 309, 310), (288, 287, 302, 303), (315, 314, 329, 330), (308, 307, 322, 323), (316, 315, 330, 331), (309, 308, 323, 324), (74, 90, 491, 489), (30, 15, 482, 484), (310, 309, 324, 325), (303, 302, 317, 318), (311, 310, 325, 326), (304, 303, 318, 319), (312, 311, 326, 327), (305, 304, 319, 320), (313, 312, 327, 328), (306, 305, 320, 321), (314, 313, 328, 329), (307, 306, 321, 322), (319, 318, 333, 334), (327, 326, 341, 342), (320, 319, 334, 335), (328, 327, 342, 343), (321, 320, 335, 336), (329, 328, 343, 344), (322, 321, 336, 337), (330, 329, 344, 345), (323, 322, 337, 338), (331, 330, 345, 346), (324, 323, 338, 339), (362, 347, 526, 528), (452, 437, 538, 540), (325, 324, 339, 340), (318, 317, 332, 333), (326, 325, 340, 341), (338, 337, 352, 353), (346, 345, 360, 361), (339, 338, 353, 354), (120, 135, 497, 495), (317, 302, 520, 522), (340, 339, 354, 355), (333, 332, 347, 348), (341, 340, 355, 356), (334, 333, 348, 349), (342, 341, 356, 357), (335, 334, 349, 350), (343, 342, 357, 358), (336, 335, 350, 351), (344, 343, 358, 359), (337, 336, 351, 352), (345, 344, 359, 360), (357, 356, 371, 372), (350, 349, 364, 365), (358, 357, 372, 373), (351, 350, 365, 366), (359, 358, 373, 374), (352, 351, 366, 367), (360, 359, 374, 375), (353, 352, 367, 368), (361, 360, 375, 376), (354, 353, 368, 369), (406, 421, 535, 533), (270, 286, 517, 515), (355, 354, 369, 370), (348, 347, 362, 363), (356, 355, 370, 371), (349, 348, 363, 364), (376, 375, 390, 391), (369, 368, 383, 384), (407, 392, 532, 534), (136, 121, 496, 498), (370, 369, 384, 385), (363, 362, 377, 378), (371, 370, 385, 386), (364, 363, 378, 379), (372, 371, 386, 387), (365, 364, 379, 380), (373, 372, 387, 388), (366, 365, 380, 381), (374, 373, 388, 389), (367, 366, 381, 382), (375, 374, 389, 390), (368, 367, 382, 383), (380, 379, 394, 395), (388, 387, 402, 403), (381, 380, 395, 396), (389, 388, 403, 404), (382, 381, 396, 397), (390, 389, 404, 405), (383, 382, 397, 398), (391, 390, 405, 406), (384, 383, 398, 399), (226, 211, 508, 510), (29, 44, 485, 483), (385, 384, 399, 400), (378, 377, 392, 393), (386, 385, 400, 401), (379, 378, 393, 394), (387, 386, 401, 402), (399, 398, 413, 414), (361, 376, 529, 527), (451, 466, 541, 539), (400, 399, 414, 415), (393, 392, 407, 408), (401, 400, 415, 416), (394, 393, 408, 409), (402, 401, 416, 417), (395, 394, 409, 410), (403, 402, 417, 418), (396, 395, 410, 411), (404, 403, 418, 419), (397, 396, 411, 412), (405, 404, 419, 420), (398, 397, 412, 413), (406, 405, 420, 421), (418, 417, 432, 433), (411, 410, 425, 426), (419, 418, 433, 434), (412, 411, 426, 427), (420, 419, 434, 435), (413, 412, 427, 428), (421, 420, 435, 436), (414, 413, 428, 429), (91, 76, 490, 492), (181, 166, 502, 504), (415, 414, 429, 430), (408, 407, 422, 423), (416, 415, 430, 431), (409, 408, 423, 424), (417, 416, 431, 432), (410, 409, 424, 425), (316, 331, 523, 521), (430, 429, 444, 445), (423, 422, 437, 438), (431, 430, 445, 446), (424, 423, 438, 439), (432, 431, 446, 447), (425, 424, 439, 440), (433, 432, 447, 448), (426, 425, 440, 441), (434, 433, 448, 449), (427, 426, 441, 442), (435, 434, 449, 450), (428, 427, 442, 443), (436, 435, 450, 451), (429, 428, 443, 444), (225, 240, 511, 509), (449, 448, 463, 464), (442, 441, 456, 457), (450, 449, 464, 465), (443, 442, 457, 458), (451, 450, 465, 466), (444, 443, 458, 459), (332, 317, 522, 524), (135, 150, 499, 497), (445, 444, 459, 460), (438, 437, 452, 453), (446, 445, 460, 461), (439, 438, 453, 454), (447, 446, 461, 462), (440, 439, 454, 455), (448, 447, 462, 463), (441, 440, 455, 456), (453, 452, 467, 468), (461, 460, 475, 476), (454, 453, 468, 469), (462, 461, 476, 477), (455, 454, 469, 470), (463, 462, 477, 478), (456, 455, 470, 471), (464, 463, 478, 479), (457, 456, 471, 472), (465, 464, 479, 480), (458, 457, 472, 473), (466, 465, 480, 481), (459, 458, 473, 474), (287, 272, 516, 518), (466, 481, 543, 541), (460, 459, 474, 475)])
_uv = me_sphere_001.uv_layers.new(name='UVMap')
_uv.uv.foreach_set('vector', [0.5, 0.4349, 0.5, 0.5, 0.4687, 0.5, 0.4687, 0.4349, 0.5, 0.8907, 0.5, 0.9559, 0.4687, 0.9559, 0.4687, 0.8907, 0.5, 0.3698, 0.5, 0.4349, 0.4687, 0.4349, 0.4687, 0.3698, 0.5, 0.8256, 0.5, 0.8907, 0.4687, 0.8907, 0.4687, 0.8256, 0.5, 0.3046, 0.5, 0.3698, 0.4687, 0.3698, 0.4687, 0.3046, 0.5, 0.7605, 0.5, 0.8256, 0.4687, 0.8256, 0.4687, 0.7605, 0.5, 0.2395, 0.5, 0.3046, 0.4687, 0.3046, 0.4687, 0.2395, 0.5, 0.6954, 0.5, 0.7605, 0.4687, 0.7605, 0.4687, 0.6954, 0.5, 0.1744, 0.5, 0.2395, 0.4687, 0.2395, 0.4687, 0.1744, 0.5, 0.6302, 0.5, 0.6954, 0.4687, 0.6954, 0.4687, 0.6302, 0.5, 0.1093, 0.5, 0.1744, 0.4687, 0.1744, 0.4687, 0.1093, 0.5, 0.5651, 0.5, 0.6302, 0.4687, 0.6302, 0.4687, 0.5651, 0.5, 0.04414, 0.5, 0.1093, 0.4687, 0.1093, 0.4687, 0.04414, 0.5, 0.5, 0.5, 0.5651, 0.4687, 0.5651, 0.4687, 0.5, 0.625, 0.04414, 0.5938, 0.04414, 0.5938, 0.0, 0.625, 0.0, 0.8125, 0.04414, 0.7813, 0.04414, 0.7813, 3.105e-07, 0.8125, 3.105e-07, 0.4687, 0.04414, 0.4687, 0.1093, 0.4375, 0.1093, 0.4375, 0.04414, 0.4687, 0.5, 0.4687, 0.5651, 0.4375, 0.5651, 0.4375, 0.5, 0.4062, 0.04414, 0.375, 0.04414, 0.375, 0.0, 0.4062, 0.0, 0.0625, 0.9559, 0.09375, 0.9559, 0.09375, 1.0, 0.0625, 1.0, 0.4687, 0.4349, 0.4687, 0.5, 0.4375, 0.5, 0.4375, 0.4349, 0.4687, 0.8907, 0.4687, 0.9559, 0.4375, 0.9559, 0.4375, 0.8907, 0.4687, 0.3698, 0.4687, 0.4349, 0.4375, 0.4349, 0.4375, 0.3698, 0.4687, 0.8256, 0.4687, 0.8907, 0.4375, 0.8907, 0.4375, 0.8256, 0.4687, 0.3046, 0.4687, 0.3698, 0.4375, 0.3698, 0.4375, 0.3046, 0.4687, 0.7605, 0.4687, 0.8256, 0.4375, 0.8256, 0.4375, 0.7605, 0.4687, 0.2395, 0.4687, 0.3046, 0.4375, 0.3046, 0.4375, 0.2395, 0.4687, 0.6954, 0.4687, 0.7605, 0.4375, 0.7605, 0.4375, 0.6954, 0.4687, 0.1744, 0.4687, 0.2395, 0.4375, 0.2395, 0.4375, 0.1744, 0.4687, 0.6302, 0.4687, 0.6954, 0.4375, 0.6954, 0.4375, 0.6302, 0.4687, 0.1093, 0.4687, 0.1744, 0.4375, 0.1744, 0.4375, 0.1093, 0.4687, 0.5651, 0.4687, 0.6302, 0.4375, 0.6302, 0.4375, 0.5651, 0.4375, 0.2395, 0.4375, 0.3046, 0.4062, 0.3046, 0.4062, 0.2395, 0.4375, 0.6954, 0.4375, 0.7605, 0.4062, 0.7605, 0.4062, 0.6954, 0.4375, 0.1744, 0.4375, 0.2395, 0.4062, 0.2395, 0.4062, 0.1744, 0.4375, 0.6302, 0.4375, 0.6954, 0.4062, 0.6954, 0.4062, 0.6302, 0.4375, 0.1093, 0.4375, 0.1744, 0.4062, 0.1744, 0.4062, 0.1093, 0.4375, 0.5651, 0.4375, 0.6302, 0.4062, 0.6302, 0.4062, 0.5651, 0.4375, 0.04414, 0.4375, 0.1093, 0.4062, 0.1093, 0.4062, 0.04414, 0.4375, 0.5, 0.4375, 0.5651, 0.4062, 0.5651, 0.4062, 0.5, 0.1562, 0.9559, 0.1875, 0.9559, 0.1875, 1.0, 0.1562, 1.0, 0.25, 0.9559, 0.2812, 0.9559, 0.2812, 1.0, 0.25, 1.0, 0.4375, 0.4349, 0.4375, 0.5, 0.4062, 0.5, 0.4062, 0.4349, 0.4375, 0.8907, 0.4375, 0.9559, 0.4062, 0.9559, 0.4062, 0.8907, 0.4375, 0.3698, 0.4375, 0.4349, 0.4062, 0.4349, 0.4062, 0.3698, 0.4375, 0.8256, 0.4375, 0.8907, 0.4062, 0.8907, 0.4062, 0.8256, 0.4375, 0.3046, 0.4375, 0.3698, 0.4062, 0.3698, 0.4062, 0.3046, 0.4375, 0.7605, 0.4375, 0.8256, 0.4062, 0.8256, 0.4062, 0.7605, 0.9062, 0.04414, 0.875, 0.04414, 0.875, 3.105e-07, 0.9063, 3.105e-07, 0.3437, 0.9559, 0.375, 0.9559, 0.375, 1.0, 0.3437, 1.0, 0.4062, 0.4349, 0.4062, 0.5, 0.375, 0.5, 0.375, 0.4349, 0.4062, 0.8907, 0.4062, 0.9559, 0.375, 0.9559, 0.375, 0.8907, 0.4062, 0.3698, 0.4062, 0.4349, 0.375, 0.4349, 0.375, 0.3698, 0.4062, 0.8256, 0.4062, 0.8907, 0.375, 0.8907, 0.375, 0.8256, 0.4062, 0.3046, 0.4062, 0.3698, 0.375, 0.3698, 0.375, 0.3046, 0.4062, 0.7605, 0.4062, 0.8256, 0.375, 0.8256, 0.375, 0.7605, 0.4062, 0.2395, 0.4062, 0.3046, 0.375, 0.3046, 0.375, 0.2395, 0.4062, 0.6954, 0.4062, 0.7605, 0.375, 0.7605, 0.375, 0.6954, 0.4062, 0.1744, 0.4062, 0.2395, 0.375, 0.2395, 0.375, 0.1744, 0.4062, 0.6302, 0.4062, 0.6954, 0.375, 0.6954, 0.375, 0.6302, 0.4062, 0.1093, 0.4062, 0.1744, 0.375, 0.1744, 0.375, 0.1093, 0.4062, 0.5651, 0.4062, 0.6302, 0.375, 0.6302, 0.375, 0.5651, 0.4062, 0.04414, 0.4062, 0.1093, 0.375, 0.1093, 0.375, 0.04414, 0.4062, 0.5, 0.4062, 0.5651, 0.375, 0.5651, 0.375, 0.5, 0.375, 0.6954, 0.375, 0.7605, 0.3437, 0.7605, 0.3437, 0.6954, 0.375, 0.1744, 0.375, 0.2395, 0.3437, 0.2395, 0.3437, 0.1744, 0.375, 0.6302, 0.375, 0.6954, 0.3437, 0.6954, 0.3437, 0.6302, 0.375, 0.1093, 0.375, 0.1744, 0.3437, 0.1744, 0.3437, 0.1093, 0.375, 0.5651, 0.375, 0.6302, 0.3437, 0.6302, 0.3437, 0.5651, 0.375, 0.04414, 0.375, 0.1093, 0.3437, 0.1093, 0.3437, 0.04414, 0.375, 0.5, 0.375, 0.5651, 0.3437, 0.5651, 0.3437, 0.5, 0.5625, 0.9559, 0.5938, 0.9559, 0.5938, 1.0, 0.5625, 1.0, 0.6875, 0.9559, 0.7188, 0.9559, 0.7188, 1.0, 0.6875, 1.0, 0.375, 0.4349, 0.375, 0.5, 0.3437, 0.5, 0.3437, 0.4349, 0.375, 0.8907, 0.375, 0.9559, 0.3437, 0.9559, 0.3437, 0.8907, 0.375, 0.3698, 0.375, 0.4349, 0.3437, 0.4349, 0.3437, 0.3698, 0.375, 0.8256, 0.375, 0.8907, 0.3437, 0.8907, 0.3437, 0.8256, 0.375, 0.3046, 0.375, 0.3698, 0.3437, 0.3698, 0.3437, 0.3046, 0.375, 0.7605, 0.375, 0.8256, 0.3437, 0.8256, 0.3437, 0.7605, 0.375, 0.2395, 0.375, 0.3046, 0.3437, 0.3046, 0.3437, 0.2395, 0.3437, 0.4349, 0.3437, 0.5, 0.3125, 0.5, 0.3125, 0.4349, 0.3437, 0.8907, 0.3437, 0.9559, 0.3125, 0.9559, 0.3125, 0.8907, 0.3437, 0.3698, 0.3437, 0.4349, 0.3125, 0.4349, 0.3125, 0.3698, 0.3437, 0.8256, 0.3437, 0.8907, 0.3125, 0.8907, 0.3125, 0.8256, 0.3437, 0.3046, 0.3437, 0.3698, 0.3125, 0.3698, 0.3125, 0.3046, 0.3437, 0.7605, 0.3437, 0.8256, 0.3125, 0.8256, 0.3125, 0.7605, 0.3437, 0.2395, 0.3437, 0.3046, 0.3125, 0.3046, 0.3125, 0.2395, 0.3437, 0.6954, 0.3437, 0.7605, 0.3125, 0.7605, 0.3125, 0.6954, 0.3437, 0.1744, 0.3437, 0.2395, 0.3125, 0.2395, 0.3125, 0.1744, 0.3437, 0.6302, 0.3437, 0.6954, 0.3125, 0.6954, 0.3125, 0.6302, 0.3437, 0.1093, 0.3437, 0.1744, 0.3125, 0.1744, 0.3125, 0.1093, 0.3437, 0.5651, 0.3437, 0.6302, 0.3125, 0.6302, 0.3125, 0.5651, 0.3437, 0.04414, 0.3437, 0.1093, 0.3125, 0.1093, 0.3125, 0.04414, 0.3437, 0.5, 0.3437, 0.5651, 0.3125, 0.5651, 0.3125, 0.5, 0.375, 0.9559, 0.4062, 0.9559, 0.4062, 1.0, 0.375, 1.0, 0.3125, 0.04414, 0.2812, 0.04414, 0.2812, 3.105e-07, 0.3125, 3.105e-07, 0.3125, 0.1744, 0.3125, 0.2395, 0.2812, 0.2395, 0.2812, 0.1744, 0.3125, 0.6302, 0.3125, 0.6954, 0.2812, 0.6954, 0.2812, 0.6302, 0.3125, 0.1093, 0.3125, 0.1744, 0.2812, 0.1744, 0.2812, 0.1093, 0.3125, 0.5651, 0.3125, 0.6302, 0.2812, 0.6302, 0.2812, 0.5651, 0.3125, 0.04414, 0.3125, 0.1093, 0.2812, 0.1093, 0.2812, 0.04414, 0.3125, 0.5, 0.3125, 0.5651, 0.2812, 0.5651, 0.2812, 0.5, 0.125, 0.04414, 0.09375, 0.04414, 0.09375, 3.105e-07, 0.125, 3.105e-07, 1.0, 0.04414, 0.9687, 0.04414, 0.9688, 3.105e-07, 1.0, 3.105e-07, 0.3125, 0.4349, 0.3125, 0.5, 0.2812, 0.5, 0.2812, 0.4349, 0.3125, 0.8907, 0.3125, 0.9559, 0.2812, 0.9559, 0.2812, 0.8907, 0.3125, 0.3698, 0.3125, 0.4349, 0.2812, 0.4349, 0.2812, 0.3698, 0.3125, 0.8256, 0.3125, 0.8907, 0.2812, 0.8907, 0.2812, 0.8256, 0.3125, 0.3046, 0.3125, 0.3698, 0.2812, 0.3698, 0.2812, 0.3046, 0.3125, 0.7605, 0.3125, 0.8256, 0.2812, 0.8256, 0.2812, 0.7605, 0.3125, 0.2395, 0.3125, 0.3046, 0.2812, 0.3046, 0.2812, 0.2395, 0.3125, 0.6954, 0.3125, 0.7605, 0.2812, 0.7605, 0.2812, 0.6954, 0.2812, 0.8907, 0.2812, 0.9559, 0.25, 0.9559, 0.25, 0.8907, 0.2812, 0.3698, 0.2812, 0.4349, 0.25, 0.4349, 0.25, 0.3698, 0.2812, 0.8256, 0.2812, 0.8907, 0.25, 0.8907, 0.25, 0.8256, 0.2812, 0.3046, 0.2812, 0.3698, 0.25, 0.3698, 0.25, 0.3046, 0.2812, 0.7605, 0.2812, 0.8256, 0.25, 0.8256, 0.25, 0.7605, 0.2812, 0.2395, 0.2812, 0.3046, 0.25, 0.3046, 0.25, 0.2395, 0.2812, 0.6954, 0.2812, 0.7605, 0.25, 0.7605, 0.25, 0.6954, 0.2812, 0.1744, 0.2812, 0.2395, 0.25, 0.2395, 0.25, 0.1744, 0.2812, 0.6302, 0.2812, 0.6954, 0.25, 0.6954, 0.25, 0.6302, 0.2812, 0.1093, 0.2812, 0.1744, 0.25, 0.1744, 0.25, 0.1093, 0.2812, 0.5651, 0.2812, 0.6302, 0.25, 0.6302, 0.25, 0.5651, 0.2812, 0.04414, 0.2812, 0.1093, 0.25, 0.1093, 0.25, 0.04414, 0.2812, 0.5, 0.2812, 0.5651, 0.25, 0.5651, 0.25, 0.5, 0.2812, 0.04414, 0.25, 0.04414, 0.25, 3.105e-07, 0.2812, 3.105e-07, 0.09375, 0.04414, 0.0625, 0.04414, 0.0625, 3.105e-07, 0.09375, 3.105e-07, 0.2812, 0.4349, 0.2812, 0.5, 0.25, 0.5, 0.25, 0.4349, 0.25, 0.6302, 0.25, 0.6954, 0.2187, 0.6954, 0.2187, 0.6302, 0.25, 0.1093, 0.25, 0.1744, 0.2187, 0.1744, 0.2187, 0.1093, 0.25, 0.5651, 0.25, 0.6302, 0.2187, 0.6302, 0.2187, 0.5651, 0.25, 0.04414, 0.25, 0.1093, 0.2187, 0.1093, 0.2187, 0.04414, 0.25, 0.5, 0.25, 0.5651, 0.2187, 0.5651, 0.2187, 0.5, 0.6563, 0.9559, 0.6875, 0.9559, 0.6875, 1.0, 0.6563, 1.0, 0.7188, 0.04414, 0.6875, 0.04414, 0.6875, 0.0, 0.7188, 3.105e-07, 0.25, 0.4349, 0.25, 0.5, 0.2187, 0.5, 0.2187, 0.4349, 0.25, 0.8907, 0.25, 0.9559, 0.2187, 0.9559, 0.2187, 0.8907, 0.25, 0.3698, 0.25, 0.4349, 0.2187, 0.4349, 0.2187, 0.3698, 0.25, 0.8256, 0.25, 0.8907, 0.2187, 0.8907, 0.2187, 0.8256, 0.25, 0.3046, 0.25, 0.3698, 0.2187, 0.3698, 0.2187, 0.3046, 0.25, 0.7605, 0.25, 0.8256, 0.2187, 0.8256, 0.2187, 0.7605, 0.25, 0.2395, 0.25, 0.3046, 0.2187, 0.3046, 0.2187, 0.2395, 0.25, 0.6954, 0.25, 0.7605, 0.2187, 0.7605, 0.2187, 0.6954, 0.25, 0.1744, 0.25, 0.2395, 0.2187, 0.2395, 0.2187, 0.1744, 0.2187, 0.3698, 0.2187, 0.4349, 0.1875, 0.4349, 0.1875, 0.3698, 0.2187, 0.8256, 0.2187, 0.8907, 0.1875, 0.8907, 0.1875, 0.8256, 0.2187, 0.3046, 0.2187, 0.3698, 0.1875, 0.3698, 0.1875, 0.3046, 0.2187, 0.7605, 0.2187, 0.8256, 0.1875, 0.8256, 0.1875, 0.7605, 0.2187, 0.2395, 0.2187, 0.3046, 0.1875, 0.3046, 0.1875, 0.2395, 0.2187, 0.6954, 0.2187, 0.7605, 0.1875, 0.7605, 0.1875, 0.6954, 0.2187, 0.1744, 0.2187, 0.2395, 0.1875, 0.2395, 0.1875, 0.1744, 0.2187, 0.6302, 0.2187, 0.6954, 0.1875, 0.6954, 0.1875, 0.6302, 0.2187, 0.1093, 0.2187, 0.1744, 0.1875, 0.1744, 0.1875, 0.1093, 0.2187, 0.5651, 0.2187, 0.6302, 0.1875, 0.6302, 0.1875, 0.5651, 0.2187, 0.04414, 0.2187, 0.1093, 0.1875, 0.1093, 0.1875, 0.04414, 0.2187, 0.5, 0.2187, 0.5651, 0.1875, 0.5651, 0.1875, 0.5, 0.4375, 0.9559, 0.4687, 0.9559, 0.4687, 1.0, 0.4375, 1.0, 0.8438, 0.9559, 0.875, 0.9559, 0.875, 1.0, 0.8438, 1.0, 0.2187, 0.4349, 0.2187, 0.5, 0.1875, 0.5, 0.1875, 0.4349, 0.2187, 0.8907, 0.2187, 0.9559, 0.1875, 0.9559, 0.1875, 0.8907, 0.1875, 0.1093, 0.1875, 0.1744, 0.1562, 0.1744, 0.1562, 0.1093, 0.1875, 0.5651, 0.1875, 0.6302, 0.1562, 0.6302, 0.1562, 0.5651, 0.1875, 0.04414, 0.1875, 0.1093, 0.1562, 0.1093, 0.1562, 0.04414, 0.1875, 0.5, 0.1875, 0.5651, 0.1562, 0.5651, 0.1562, 0.5, 0.1875, 0.04414, 0.1562, 0.04414, 0.1562, 3.105e-07, 0.1875, 3.105e-07, 0.9687, 0.9559, 1.0, 0.9559, 1.0, 1.0, 0.9688, 1.0, 0.1875, 0.4349, 0.1875, 0.5, 0.1562, 0.5, 0.1562, 0.4349, 0.1875, 0.8907, 0.1875, 0.9559, 0.1562, 0.9559, 0.1562, 0.8907, 0.1875, 0.3698, 0.1875, 0.4349, 0.1562, 0.4349, 0.1562, 0.3698, 0.1875, 0.8256, 0.1875, 0.8907, 0.1562, 0.8907, 0.1562, 0.8256, 0.1875, 0.3046, 0.1875, 0.3698, 0.1562, 0.3698, 0.1562, 0.3046, 0.1875, 0.7605, 0.1875, 0.8256, 0.1562, 0.8256, 0.1562, 0.7605, 0.1875, 0.2395, 0.1875, 0.3046, 0.1562, 0.3046, 0.1562, 0.2395, 0.1875, 0.6954, 0.1875, 0.7605, 0.1562, 0.7605, 0.1562, 0.6954, 0.1875, 0.1744, 0.1875, 0.2395, 0.1562, 0.2395, 0.1562, 0.1744, 0.1875, 0.6302, 0.1875, 0.6954, 0.1562, 0.6954, 0.1562, 0.6302, 0.1562, 0.3046, 0.1562, 0.3698, 0.125, 0.3698, 0.125, 0.3046, 0.1562, 0.7605, 0.1562, 0.8256, 0.125, 0.8256, 0.125, 0.7605, 0.1562, 0.2395, 0.1562, 0.3046, 0.125, 0.3046, 0.125, 0.2395, 0.1562, 0.6954, 0.1562, 0.7605, 0.125, 0.7605, 0.125, 0.6954, 0.1562, 0.1744, 0.1562, 0.2395, 0.125, 0.2395, 0.125, 0.1744, 0.1562, 0.6302, 0.1562, 0.6954, 0.125, 0.6954, 0.125, 0.6302, 0.1562, 0.1093, 0.1562, 0.1744, 0.125, 0.1744, 0.125, 0.1093, 0.1562, 0.5651, 0.1562, 0.6302, 0.125, 0.6302, 0.125, 0.5651, 0.1562, 0.04414, 0.1562, 0.1093, 0.125, 0.1093, 0.125, 0.04414, 0.1562, 0.5, 0.1562, 0.5651, 0.125, 0.5651, 0.125, 0.5, 0.4687, 0.9559, 0.5, 0.9559, 0.5, 1.0, 0.4687, 1.0, 0.375, 0.04414, 0.3437, 0.04414, 0.3437, 3.105e-07, 0.375, 0.0, 0.1562, 0.4349, 0.1562, 0.5, 0.125, 0.5, 0.125, 0.4349, 0.1562, 0.8907, 0.1562, 0.9559, 0.125, 0.9559, 0.125, 0.8907, 0.1562, 0.3698, 0.1562, 0.4349, 0.125, 0.4349, 0.125, 0.3698, 0.1562, 0.8256, 0.1562, 0.8907, 0.125, 0.8907, 0.125, 0.8256, 0.125, 0.04414, 0.125, 0.1093, 0.09375, 0.1093, 0.09375, 0.04414, 0.125, 0.5, 0.125, 0.5651, 0.09375, 0.5651, 0.09375, 0.5, 0.9375, 0.9559, 0.9687, 0.9559, 0.9688, 1.0, 0.9375, 1.0, 0.75, 0.9559, 0.7813, 0.9559, 0.7813, 1.0, 0.75, 1.0, 0.125, 0.4349, 0.125, 0.5, 0.09375, 0.5, 0.09375, 0.4349, 0.125, 0.8907, 0.125, 0.9559, 0.09375, 0.9559, 0.09375, 0.8907, 0.125, 0.3698, 0.125, 0.4349, 0.09375, 0.4349, 0.09375, 0.3698, 0.125, 0.8256, 0.125, 0.8907, 0.09375, 0.8907, 0.09375, 0.8256, 0.125, 0.3046, 0.125, 0.3698, 0.09375, 0.3698, 0.09375, 0.3046, 0.125, 0.7605, 0.125, 0.8256, 0.09375, 0.8256, 0.09375, 0.7605, 0.125, 0.2395, 0.125, 0.3046, 0.09375, 0.3046, 0.09375, 0.2395, 0.125, 0.6954, 0.125, 0.7605, 0.09375, 0.7605, 0.09375, 0.6954, 0.125, 0.1744, 0.125, 0.2395, 0.09375, 0.2395, 0.09375, 0.1744, 0.125, 0.6302, 0.125, 0.6954, 0.09375, 0.6954, 0.09375, 0.6302, 0.125, 0.1093, 0.125, 0.1744, 0.09375, 0.1744, 0.09375, 0.1093, 0.125, 0.5651, 0.125, 0.6302, 0.09375, 0.6302, 0.09375, 0.5651, 0.09375, 0.7605, 0.09375, 0.8256, 0.0625, 0.8256, 0.0625, 0.7605, 0.09375, 0.2395, 0.09375, 0.3046, 0.0625, 0.3046, 0.0625, 0.2395, 0.09375, 0.6954, 0.09375, 0.7605, 0.0625, 0.7605, 0.0625, 0.6954, 0.09375, 0.1744, 0.09375, 0.2395, 0.0625, 0.2395, 0.0625, 0.1744, 0.09375, 0.6302, 0.09375, 0.6954, 0.0625, 0.6954, 0.0625, 0.6302, 0.09375, 0.1093, 0.09375, 0.1744, 0.0625, 0.1744, 0.0625, 0.1093, 0.09375, 0.5651, 0.09375, 0.6302, 0.0625, 0.6302, 0.0625, 0.5651, 0.09375, 0.04414, 0.09375, 0.1093, 0.0625, 0.1093, 0.0625, 0.04414, 0.09375, 0.5, 0.09375, 0.5651, 0.0625, 0.5651, 0.0625, 0.5, 0.6875, 0.04414, 0.6563, 0.04414, 0.6563, 0.0, 0.6875, 0.0, 0.3125, 0.9559, 0.3437, 0.9559, 0.3437, 1.0, 0.3125, 1.0, 0.09375, 0.4349, 0.09375, 0.5, 0.0625, 0.5, 0.0625, 0.4349, 0.09375, 0.8907, 0.09375, 0.9559, 0.0625, 0.9559, 0.0625, 0.8907, 0.09375, 0.3698, 0.09375, 0.4349, 0.0625, 0.4349, 0.0625, 0.3698, 0.09375, 0.8256, 0.09375, 0.8907, 0.0625, 0.8907, 0.0625, 0.8256, 0.09375, 0.3046, 0.09375, 0.3698, 0.0625, 0.3698, 0.0625, 0.3046, 0.0625, 0.5, 0.0625, 0.5651, 0.03125, 0.5651, 0.03125, 0.5, 0.5938, 0.04414, 0.5625, 0.04414, 0.5625, 0.0, 0.5938, 0.0, 0.875, 0.04414, 0.8438, 0.04414, 0.8438, 3.105e-07, 0.875, 3.105e-07, 0.0625, 0.4349, 0.0625, 0.5, 0.03125, 0.5, 0.03125, 0.4349, 0.0625, 0.8907, 0.0625, 0.9559, 0.03125, 0.9559, 0.03125, 0.8907, 0.0625, 0.3698, 0.0625, 0.4349, 0.03125, 0.4349, 0.03125, 0.3698, 0.0625, 0.8256, 0.0625, 0.8907, 0.03125, 0.8907, 0.03125, 0.8256, 0.0625, 0.3046, 0.0625, 0.3698, 0.03125, 0.3698, 0.03125, 0.3046, 0.0625, 0.7605, 0.0625, 0.8256, 0.03125, 0.8256, 0.03125, 0.7605, 0.0625, 0.2395, 0.0625, 0.3046, 0.03125, 0.3046, 0.03125, 0.2395, 0.0625, 0.6954, 0.0625, 0.7605, 0.03125, 0.7605, 0.03125, 0.6954, 0.0625, 0.1744, 0.0625, 0.2395, 0.03125, 0.2395, 0.03125, 0.1744, 0.0625, 0.6302, 0.0625, 0.6954, 0.03125, 0.6954, 0.03125, 0.6302, 0.0625, 0.1093, 0.0625, 0.1744, 0.03125, 0.1744, 0.03125, 0.1093, 0.0625, 0.5651, 0.0625, 0.6302, 0.03125, 0.6302, 0.03125, 0.5651, 0.0625, 0.04414, 0.0625, 0.1093, 0.03125, 0.1093, 0.03125, 0.04414, 0.03125, 0.2395, 0.03125, 0.3046, 0.0, 0.3046, 0.0, 0.2395, 0.03125, 0.6954, 0.03125, 0.7605, 0.0, 0.7605, 0.0, 0.6954, 0.03125, 0.1744, 0.03125, 0.2395, 0.0, 0.2395, 0.0, 0.1744, 0.03125, 0.6302, 0.03125, 0.6954, 0.0, 0.6954, 3.974e-08, 0.6302, 0.03125, 0.1093, 0.03125, 0.1744, 0.0, 0.1744, 0.0, 0.1093, 0.03125, 0.5651, 0.03125, 0.6302, 3.974e-08, 0.6302, 0.0, 0.5651, 0.03125, 0.04414, 0.03125, 0.1093, 0.0, 0.1093, 0.0, 0.04414, 0.03125, 0.5, 0.03125, 0.5651, 0.0, 0.5651, 0.0, 0.5, 0.2187, 0.9559, 0.25, 0.9559, 0.25, 1.0, 0.2187, 1.0, 0.125, 0.9559, 0.1562, 0.9559, 0.1562, 1.0, 0.125, 1.0, 0.03125, 0.4349, 0.03125, 0.5, 0.0, 0.5, 0.0, 0.4349, 0.03125, 0.8907, 0.03125, 0.9559, 0.0, 0.9559, 3.974e-08, 0.8907, 0.03125, 0.3698, 0.03125, 0.4349, 0.0, 0.4349, 3.974e-08, 0.3698, 0.03125, 0.8256, 0.03125, 0.8907, 3.974e-08, 0.8907, 3.974e-08, 0.8256, 0.03125, 0.3046, 0.03125, 0.3698, 3.974e-08, 0.3698, 0.0, 0.3046, 0.03125, 0.7605, 0.03125, 0.8256, 3.974e-08, 0.8256, 0.0, 0.7605, 0.9687, 0.04414, 0.9375, 0.04414, 0.9375, 3.105e-07, 0.9688, 3.105e-07, 0.0625, 0.04414, 0.03125, 0.04414, 0.03125, 3.105e-07, 0.0625, 3.105e-07, 1.0, 0.4349, 1.0, 0.5, 0.9687, 0.5, 0.9687, 0.4349, 1.0, 0.8907, 1.0, 0.9559, 0.9687, 0.9559, 0.9687, 0.8907, 1.0, 0.3698, 1.0, 0.4349, 0.9687, 0.4349, 0.9687, 0.3698, 1.0, 0.8256, 1.0, 0.8907, 0.9687, 0.8907, 0.9687, 0.8256, 1.0, 0.3046, 1.0, 0.3698, 0.9687, 0.3698, 0.9687, 0.3046, 1.0, 0.7605, 1.0, 0.8256, 0.9687, 0.8256, 0.9687, 0.7605, 1.0, 0.2395, 1.0, 0.3046, 0.9687, 0.3046, 0.9687, 0.2395, 1.0, 0.6954, 1.0, 0.7605, 0.9687, 0.7605, 0.9687, 0.6954, 1.0, 0.1744, 1.0, 0.2395, 0.9687, 0.2395, 0.9687, 0.1744, 1.0, 0.6302, 1.0, 0.6954, 0.9687, 0.6954, 0.9687, 0.6302, 1.0, 0.1093, 1.0, 0.1744, 0.9687, 0.1744, 0.9687, 0.1093, 1.0, 0.5651, 1.0, 0.6302, 0.9687, 0.6302, 0.9687, 0.5651, 1.0, 0.04414, 1.0, 0.1093, 0.9687, 0.1093, 0.9687, 0.04414, 1.0, 0.5, 1.0, 0.5651, 0.9687, 0.5651, 0.9687, 0.5, 0.9687, 0.6954, 0.9687, 0.7605, 0.9375, 0.7605, 0.9375, 0.6954, 0.9687, 0.1744, 0.9687, 0.2395, 0.9375, 0.2395, 0.9375, 0.1744, 0.9687, 0.6302, 0.9687, 0.6954, 0.9375, 0.6954, 0.9375, 0.6302, 0.9687, 0.1093, 0.9687, 0.1744, 0.9375, 0.1744, 0.9375, 0.1093, 0.9687, 0.5651, 0.9687, 0.6302, 0.9375, 0.6302, 0.9375, 0.5651, 0.9687, 0.04414, 0.9687, 0.1093, 0.9375, 0.1093, 0.9375, 0.04414, 0.9687, 0.5, 0.9687, 0.5651, 0.9375, 0.5651, 0.9375, 0.5, 0.9062, 0.9559, 0.9375, 0.9559, 0.9375, 1.0, 0.9063, 1.0, 0.5, 0.04414, 0.4687, 0.04414, 0.4687, 0.0, 0.5, 0.0, 0.9687, 0.4349, 0.9687, 0.5, 0.9375, 0.5, 0.9375, 0.4349, 0.9687, 0.8907, 0.9687, 0.9559, 0.9375, 0.9559, 0.9375, 0.8907, 0.9687, 0.3698, 0.9687, 0.4349, 0.9375, 0.4349, 0.9375, 0.3698, 0.9687, 0.8256, 0.9687, 0.8907, 0.9375, 0.8907, 0.9375, 0.8256, 0.9687, 0.3046, 0.9687, 0.3698, 0.9375, 0.3698, 0.9375, 0.3046, 0.9687, 0.7605, 0.9687, 0.8256, 0.9375, 0.8256, 0.9375, 0.7605, 0.9687, 0.2395, 0.9687, 0.3046, 0.9375, 0.3046, 0.9375, 0.2395, 0.9375, 0.4349, 0.9375, 0.5, 0.9062, 0.5, 0.9062, 0.4349, 0.9375, 0.8907, 0.9375, 0.9559, 0.9062, 0.9559, 0.9062, 0.8907, 0.9375, 0.3698, 0.9375, 0.4349, 0.9062, 0.4349, 0.9062, 0.3698, 0.9375, 0.8256, 0.9375, 0.8907, 0.9062, 0.8907, 0.9062, 0.8256, 0.9375, 0.3046, 0.9375, 0.3698, 0.9062, 0.3698, 0.9062, 0.3046, 0.9375, 0.7605, 0.9375, 0.8256, 0.9062, 0.8256, 0.9062, 0.7605, 0.9375, 0.2395, 0.9375, 0.3046, 0.9062, 0.3046, 0.9062, 0.2395, 0.9375, 0.6954, 0.9375, 0.7605, 0.9062, 0.7605, 0.9062, 0.6954, 0.9375, 0.1744, 0.9375, 0.2395, 0.9062, 0.2395, 0.9062, 0.1744, 0.9375, 0.6302, 0.9375, 0.6954, 0.9062, 0.6954, 0.9062, 0.6302, 0.9375, 0.1093, 0.9375, 0.1744, 0.9062, 0.1744, 0.9062, 0.1093, 0.9375, 0.5651, 0.9375, 0.6302, 0.9062, 0.6302, 0.9062, 0.5651, 0.9375, 0.04414, 0.9375, 0.1093, 0.9062, 0.1093, 0.9062, 0.04414, 0.9375, 0.5, 0.9375, 0.5651, 0.9062, 0.5651, 0.9062, 0.5, 0.5, 0.9559, 0.5312, 0.9559, 0.5312, 1.0, 0.5, 1.0, 0.03125, 0.9559, 0.0625, 0.9559, 0.0625, 1.0, 0.03125, 1.0, 0.9062, 0.1744, 0.9062, 0.2395, 0.875, 0.2395, 0.875, 0.1744, 0.9062, 0.6302, 0.9062, 0.6954, 0.875, 0.6954, 0.875, 0.6302, 0.9062, 0.1093, 0.9062, 0.1744, 0.875, 0.1744, 0.875, 0.1093, 0.9062, 0.5651, 0.9062, 0.6302, 0.875, 0.6302, 0.875, 0.5651, 0.9062, 0.04414, 0.9062, 0.1093, 0.875, 0.1093, 0.875, 0.04414, 0.9062, 0.5, 0.9062, 0.5651, 0.875, 0.5651, 0.875, 0.5, 0.5938, 0.9559, 0.625, 0.9559, 0.625, 1.0, 0.5938, 1.0, 0.7813, 0.04414, 0.75, 0.04414, 0.75, 3.105e-07, 0.7813, 3.105e-07, 0.9062, 0.4349, 0.9062, 0.5, 0.875, 0.5, 0.875, 0.4349, 0.9062, 0.8907, 0.9062, 0.9559, 0.875, 0.9559, 0.875, 0.8907, 0.9062, 0.3698, 0.9062, 0.4349, 0.875, 0.4349, 0.875, 0.3698, 0.9062, 0.8256, 0.9062, 0.8907, 0.875, 0.8907, 0.875, 0.8256, 0.9062, 0.3046, 0.9062, 0.3698, 0.875, 0.3698, 0.875, 0.3046, 0.9062, 0.7605, 0.9062, 0.8256, 0.875, 0.8256, 0.875, 0.7605, 0.9062, 0.2395, 0.9062, 0.3046, 0.875, 0.3046, 0.875, 0.2395, 0.9062, 0.6954, 0.9062, 0.7605, 0.875, 0.7605, 0.875, 0.6954, 0.875, 0.3698, 0.875, 0.4349, 0.8437, 0.4349, 0.8437, 0.3698, 0.875, 0.8256, 0.875, 0.8907, 0.8438, 0.8907, 0.8437, 0.8256, 0.875, 0.3046, 0.875, 0.3698, 0.8437, 0.3698, 0.8437, 0.3046, 0.875, 0.7605, 0.875, 0.8256, 0.8437, 0.8256, 0.8437, 0.7605, 0.875, 0.2395, 0.875, 0.3046, 0.8437, 0.3046, 0.8437, 0.2395, 0.875, 0.6954, 0.875, 0.7605, 0.8437, 0.7605, 0.8437, 0.6954, 0.875, 0.1744, 0.875, 0.2395, 0.8437, 0.2395, 0.8437, 0.1744, 0.875, 0.6302, 0.875, 0.6954, 0.8437, 0.6954, 0.8437, 0.6302, 0.875, 0.1093, 0.875, 0.1744, 0.8437, 0.1744, 0.8438, 0.1093, 0.875, 0.5651, 0.875, 0.6302, 0.8437, 0.6302, 0.8437, 0.5651, 0.875, 0.04414, 0.875, 0.1093, 0.8438, 0.1093, 0.8438, 0.04414, 0.875, 0.5, 0.875, 0.5651, 0.8437, 0.5651, 0.8437, 0.5, 0.4687, 0.04414, 0.4375, 0.04414, 0.4375, 0.0, 0.4687, 0.0, 0.1562, 0.04414, 0.125, 0.04414, 0.125, 3.105e-07, 0.1562, 3.105e-07, 0.875, 0.4349, 0.875, 0.5, 0.8437, 0.5, 0.8437, 0.4349, 0.875, 0.8907, 0.875, 0.9559, 0.8438, 0.9559, 0.8438, 0.8907, 0.8438, 0.1093, 0.8437, 0.1744, 0.8125, 0.1744, 0.8125, 0.1093, 0.8437, 0.5651, 0.8437, 0.6302, 0.8125, 0.6302, 0.8125, 0.5651, 0.8438, 0.04414, 0.8438, 0.1093, 0.8125, 0.1093, 0.8125, 0.04414, 0.8437, 0.5, 0.8437, 0.5651, 0.8125, 0.5651, 0.8125, 0.5, 0.3437, 0.04414, 0.3125, 0.04414, 0.3125, 3.105e-07, 0.3437, 3.105e-07, 0.4062, 0.9559, 0.4375, 0.9559, 0.4375, 1.0, 0.4062, 1.0, 0.8437, 0.4349, 0.8437, 0.5, 0.8125, 0.5, 0.8125, 0.4349, 0.8438, 0.8907, 0.8438, 0.9559, 0.8125, 0.9559, 0.8125, 0.8907, 0.8437, 0.3698, 0.8437, 0.4349, 0.8125, 0.4349, 0.8125, 0.3698, 0.8437, 0.8256, 0.8438, 0.8907, 0.8125, 0.8907, 0.8125, 0.8256, 0.8437, 0.3046, 0.8437, 0.3698, 0.8125, 0.3698, 0.8125, 0.3046, 0.8437, 0.7605, 0.8437, 0.8256, 0.8125, 0.8256, 0.8125, 0.7605, 0.8437, 0.2395, 0.8437, 0.3046, 0.8125, 0.3046, 0.8125, 0.2395, 0.8437, 0.6954, 0.8437, 0.7605, 0.8125, 0.7605, 0.8125, 0.6954, 0.8437, 0.1744, 0.8437, 0.2395, 0.8125, 0.2395, 0.8125, 0.1744, 0.8437, 0.6302, 0.8437, 0.6954, 0.8125, 0.6954, 0.8125, 0.6302, 0.8125, 0.8256, 0.8125, 0.8907, 0.7813, 0.8907, 0.7812, 0.8256, 0.8125, 0.3046, 0.8125, 0.3698, 0.7812, 0.3698, 0.7812, 0.3046, 0.8125, 0.7605, 0.8125, 0.8256, 0.7812, 0.8256, 0.7812, 0.7605, 0.8125, 0.2395, 0.8125, 0.3046, 0.7812, 0.3046, 0.7812, 0.2395, 0.8125, 0.6954, 0.8125, 0.7605, 0.7812, 0.7605, 0.7812, 0.6954, 0.8125, 0.1744, 0.8125, 0.2395, 0.7812, 0.2395, 0.7812, 0.1744, 0.8125, 0.6302, 0.8125, 0.6954, 0.7812, 0.6954, 0.7812, 0.6302, 0.8125, 0.1093, 0.8125, 0.1744, 0.7812, 0.1744, 0.7813, 0.1093, 0.8125, 0.5651, 0.8125, 0.6302, 0.7812, 0.6302, 0.7812, 0.5651, 0.8125, 0.04414, 0.8125, 0.1093, 0.7813, 0.1093, 0.7813, 0.04414, 0.8125, 0.5, 0.8125, 0.5651, 0.7812, 0.5651, 0.7812, 0.5, 0.7188, 0.9559, 0.75, 0.9559, 0.75, 1.0, 0.7188, 1.0, 0.5312, 0.9559, 0.5625, 0.9559, 0.5625, 1.0, 0.5312, 1.0, 0.8125, 0.4349, 0.8125, 0.5, 0.7812, 0.5, 0.7812, 0.4349, 0.8125, 0.8907, 0.8125, 0.9559, 0.7813, 0.9559, 0.7813, 0.8907, 0.8125, 0.3698, 0.8125, 0.4349, 0.7812, 0.4349, 0.7812, 0.3698, 0.7812, 0.5651, 0.7812, 0.6302, 0.75, 0.6302, 0.75, 0.5651, 0.7813, 0.04414, 0.7813, 0.1093, 0.75, 0.1093, 0.75, 0.04414, 0.7812, 0.5, 0.7812, 0.5651, 0.75, 0.5651, 0.75, 0.5, 0.25, 0.04414, 0.2187, 0.04414, 0.2187, 3.105e-07, 0.25, 3.105e-07, 0.8125, 0.9559, 0.8438, 0.9559, 0.8438, 1.0, 0.8125, 1.0, 0.7812, 0.4349, 0.7812, 0.5, 0.75, 0.5, 0.75, 0.4349, 0.7813, 0.8907, 0.7813, 0.9559, 0.75, 0.9559, 0.75, 0.8907, 0.7812, 0.3698, 0.7812, 0.4349, 0.75, 0.4349, 0.75, 0.3698, 0.7812, 0.8256, 0.7813, 0.8907, 0.75, 0.8907, 0.75, 0.8256, 0.7812, 0.3046, 0.7812, 0.3698, 0.75, 0.3698, 0.75, 0.3046, 0.7812, 0.7605, 0.7812, 0.8256, 0.75, 0.8256, 0.75, 0.7605, 0.7812, 0.2395, 0.7812, 0.3046, 0.75, 0.3046, 0.75, 0.2395, 0.7812, 0.6954, 0.7812, 0.7605, 0.75, 0.7605, 0.75, 0.6954, 0.7812, 0.1744, 0.7812, 0.2395, 0.75, 0.2395, 0.75, 0.1744, 0.7812, 0.6302, 0.7812, 0.6954, 0.75, 0.6954, 0.75, 0.6302, 0.7813, 0.1093, 0.7812, 0.1744, 0.75, 0.1744, 0.75, 0.1093, 0.75, 0.3046, 0.75, 0.3698, 0.7188, 0.3698, 0.7187, 0.3046, 0.75, 0.7605, 0.75, 0.8256, 0.7188, 0.8256, 0.7187, 0.7605, 0.75, 0.2395, 0.75, 0.3046, 0.7187, 0.3046, 0.7187, 0.2395, 0.75, 0.6954, 0.75, 0.7605, 0.7187, 0.7605, 0.7187, 0.6954, 0.75, 0.1744, 0.75, 0.2395, 0.7187, 0.2395, 0.7188, 0.1744, 0.75, 0.6302, 0.75, 0.6954, 0.7187, 0.6954, 0.7188, 0.6302, 0.75, 0.1093, 0.75, 0.1744, 0.7188, 0.1744, 0.7188, 0.1093, 0.75, 0.5651, 0.75, 0.6302, 0.7188, 0.6302, 0.7187, 0.5651, 0.75, 0.04414, 0.75, 0.1093, 0.7188, 0.1093, 0.7188, 0.04414, 0.75, 0.5, 0.75, 0.5651, 0.7187, 0.5651, 0.7187, 0.5, 0.6563, 0.04414, 0.625, 0.04414, 0.625, 0.0, 0.6563, 0.0, 0.9375, 0.04414, 0.9062, 0.04414, 0.9063, 3.105e-07, 0.9375, 3.105e-07, 0.75, 0.4349, 0.75, 0.5, 0.7187, 0.5, 0.7187, 0.4349, 0.75, 0.8907, 0.75, 0.9559, 0.7188, 0.9559, 0.7188, 0.8907, 0.75, 0.3698, 0.75, 0.4349, 0.7187, 0.4349, 0.7188, 0.3698, 0.75, 0.8256, 0.75, 0.8907, 0.7188, 0.8907, 0.7188, 0.8256, 0.7188, 0.04414, 0.7188, 0.1093, 0.6875, 0.1093, 0.6875, 0.04414, 0.7187, 0.5, 0.7187, 0.5651, 0.6875, 0.5651, 0.6875, 0.5, 0.625, 0.9559, 0.6563, 0.9559, 0.6563, 1.0, 0.625, 1.0, 0.1875, 0.9559, 0.2187, 0.9559, 0.2187, 1.0, 0.1875, 1.0, 0.7187, 0.4349, 0.7187, 0.5, 0.6875, 0.5, 0.6875, 0.4349, 0.7188, 0.8907, 0.7188, 0.9559, 0.6875, 0.9559, 0.6875, 0.8907, 0.7188, 0.3698, 0.7187, 0.4349, 0.6875, 0.4349, 0.6875, 0.3698, 0.7188, 0.8256, 0.7188, 0.8907, 0.6875, 0.8907, 0.6875, 0.8256, 0.7187, 0.3046, 0.7188, 0.3698, 0.6875, 0.3698, 0.6875, 0.3046, 0.7187, 0.7605, 0.7188, 0.8256, 0.6875, 0.8256, 0.6875, 0.7605, 0.7187, 0.2395, 0.7187, 0.3046, 0.6875, 0.3046, 0.6875, 0.2395, 0.7187, 0.6954, 0.7187, 0.7605, 0.6875, 0.7605, 0.6875, 0.6954, 0.7188, 0.1744, 0.7187, 0.2395, 0.6875, 0.2395, 0.6875, 0.1744, 0.7188, 0.6302, 0.7187, 0.6954, 0.6875, 0.6954, 0.6875, 0.6302, 0.7188, 0.1093, 0.7188, 0.1744, 0.6875, 0.1744, 0.6875, 0.1093, 0.7187, 0.5651, 0.7188, 0.6302, 0.6875, 0.6302, 0.6875, 0.5651, 0.6875, 0.7605, 0.6875, 0.8256, 0.6562, 0.8256, 0.6562, 0.7605, 0.6875, 0.2395, 0.6875, 0.3046, 0.6562, 0.3046, 0.6562, 0.2395, 0.6875, 0.6954, 0.6875, 0.7605, 0.6562, 0.7605, 0.6562, 0.6954, 0.6875, 0.1744, 0.6875, 0.2395, 0.6562, 0.2395, 0.6562, 0.1744, 0.6875, 0.6302, 0.6875, 0.6954, 0.6562, 0.6954, 0.6562, 0.6302, 0.6875, 0.1093, 0.6875, 0.1744, 0.6562, 0.1744, 0.6562, 0.1093, 0.6875, 0.5651, 0.6875, 0.6302, 0.6562, 0.6302, 0.6562, 0.5651, 0.6875, 0.04414, 0.6875, 0.1093, 0.6562, 0.1093, 0.6563, 0.04414, 0.6875, 0.5, 0.6875, 0.5651, 0.6562, 0.5651, 0.6562, 0.5, 0.0, 0.9559, 0.03125, 0.9559, 0.03125, 1.0, 7.947e-08, 1.0, 0.4375, 0.04414, 0.4062, 0.04414, 0.4062, 0.0, 0.4375, 0.0, 0.6875, 0.4349, 0.6875, 0.5, 0.6562, 0.5, 0.6562, 0.4349, 0.6875, 0.8907, 0.6875, 0.9559, 0.6563, 0.9559, 0.6563, 0.8907, 0.6875, 0.3698, 0.6875, 0.4349, 0.6562, 0.4349, 0.6562, 0.3698, 0.6875, 0.8256, 0.6875, 0.8907, 0.6563, 0.8907, 0.6562, 0.8256, 0.6875, 0.3046, 0.6875, 0.3698, 0.6562, 0.3698, 0.6562, 0.3046, 0.6562, 0.5, 0.6562, 0.5651, 0.625, 0.5651, 0.625, 0.5, 0.75, 0.04414, 0.7188, 0.04414, 0.7188, 3.105e-07, 0.75, 3.105e-07, 0.5625, 0.04414, 0.5312, 0.04414, 0.5312, 0.0, 0.5625, 0.0, 0.6562, 0.4349, 0.6562, 0.5, 0.625, 0.5, 0.625, 0.4349, 0.6563, 0.8907, 0.6563, 0.9559, 0.625, 0.9559, 0.625, 0.8907, 0.6562, 0.3698, 0.6562, 0.4349, 0.625, 0.4349, 0.625, 0.3698, 0.6562, 0.8256, 0.6563, 0.8907, 0.625, 0.8907, 0.625, 0.8256, 0.6562, 0.3046, 0.6562, 0.3698, 0.625, 0.3698, 0.625, 0.3046, 0.6562, 0.7605, 0.6562, 0.8256, 0.625, 0.8256, 0.625, 0.7605, 0.6562, 0.2395, 0.6562, 0.3046, 0.625, 0.3046, 0.625, 0.2395, 0.6562, 0.6954, 0.6562, 0.7605, 0.625, 0.7605, 0.625, 0.6954, 0.6562, 0.1744, 0.6562, 0.2395, 0.625, 0.2395, 0.625, 0.1744, 0.6562, 0.6302, 0.6562, 0.6954, 0.625, 0.6954, 0.625, 0.6302, 0.6562, 0.1093, 0.6562, 0.1744, 0.625, 0.1744, 0.625, 0.1093, 0.6562, 0.5651, 0.6562, 0.6302, 0.625, 0.6302, 0.625, 0.5651, 0.6563, 0.04414, 0.6562, 0.1093, 0.625, 0.1093, 0.625, 0.04414, 0.625, 0.2395, 0.625, 0.3046, 0.5937, 0.3046, 0.5937, 0.2395, 0.625, 0.6954, 0.625, 0.7605, 0.5937, 0.7605, 0.5937, 0.6954, 0.625, 0.1744, 0.625, 0.2395, 0.5937, 0.2395, 0.5937, 0.1744, 0.625, 0.6302, 0.625, 0.6954, 0.5937, 0.6954, 0.5937, 0.6302, 0.625, 0.1093, 0.625, 0.1744, 0.5937, 0.1744, 0.5938, 0.1093, 0.625, 0.5651, 0.625, 0.6302, 0.5937, 0.6302, 0.5937, 0.5651, 0.625, 0.04414, 0.625, 0.1093, 0.5938, 0.1093, 0.5938, 0.04414, 0.625, 0.5, 0.625, 0.5651, 0.5937, 0.5651, 0.5937, 0.5, 0.2812, 0.9559, 0.3125, 0.9559, 0.3125, 1.0, 0.2812, 1.0, 0.09375, 0.9559, 0.125, 0.9559, 0.125, 1.0, 0.09375, 1.0, 0.625, 0.4349, 0.625, 0.5, 0.5937, 0.5, 0.5937, 0.4349, 0.625, 0.8907, 0.625, 0.9559, 0.5938, 0.9559, 0.5938, 0.8907, 0.625, 0.3698, 0.625, 0.4349, 0.5937, 0.4349, 0.5937, 0.3698, 0.625, 0.8256, 0.625, 0.8907, 0.5938, 0.8907, 0.5937, 0.8256, 0.625, 0.3046, 0.625, 0.3698, 0.5937, 0.3698, 0.5937, 0.3046, 0.625, 0.7605, 0.625, 0.8256, 0.5937, 0.8256, 0.5937, 0.7605, 0.8438, 0.04414, 0.8125, 0.04414, 0.8125, 3.105e-07, 0.8438, 3.105e-07, 0.5937, 0.4349, 0.5937, 0.5, 0.5625, 0.5, 0.5625, 0.4349, 0.5938, 0.8907, 0.5938, 0.9559, 0.5625, 0.9559, 0.5625, 0.8907, 0.5937, 0.3698, 0.5937, 0.4349, 0.5625, 0.4349, 0.5625, 0.3698, 0.5937, 0.8256, 0.5938, 0.8907, 0.5625, 0.8907, 0.5625, 0.8256, 0.5937, 0.3046, 0.5937, 0.3698, 0.5625, 0.3698, 0.5625, 0.3046, 0.5937, 0.7605, 0.5937, 0.8256, 0.5625, 0.8256, 0.5625, 0.7605, 0.5937, 0.2395, 0.5937, 0.3046, 0.5625, 0.3046, 0.5625, 0.2395, 0.5937, 0.6954, 0.5937, 0.7605, 0.5625, 0.7605, 0.5625, 0.6954, 0.5937, 0.1744, 0.5937, 0.2395, 0.5625, 0.2395, 0.5625, 0.1744, 0.5937, 0.6302, 0.5937, 0.6954, 0.5625, 0.6954, 0.5625, 0.6302, 0.5938, 0.1093, 0.5937, 0.1744, 0.5625, 0.1744, 0.5625, 0.1093, 0.5937, 0.5651, 0.5937, 0.6302, 0.5625, 0.6302, 0.5625, 0.5651, 0.5938, 0.04414, 0.5938, 0.1093, 0.5625, 0.1093, 0.5625, 0.04414, 0.5937, 0.5, 0.5937, 0.5651, 0.5625, 0.5651, 0.5625, 0.5, 0.03125, 0.04414, 0.0, 0.04414, 7.947e-08, 3.105e-07, 0.03125, 3.105e-07, 0.5625, 0.1744, 0.5625, 0.2395, 0.5312, 0.2395, 0.5312, 0.1744, 0.5625, 0.6302, 0.5625, 0.6954, 0.5312, 0.6954, 0.5312, 0.6302, 0.5625, 0.1093, 0.5625, 0.1744, 0.5312, 0.1744, 0.5312, 0.1093, 0.5625, 0.5651, 0.5625, 0.6302, 0.5312, 0.6302, 0.5312, 0.5651, 0.5625, 0.04414, 0.5625, 0.1093, 0.5312, 0.1093, 0.5312, 0.04414, 0.5625, 0.5, 0.5625, 0.5651, 0.5312, 0.5651, 0.5312, 0.5, 0.7813, 0.9559, 0.8125, 0.9559, 0.8125, 1.0, 0.7813, 1.0, 0.2187, 0.04414, 0.1875, 0.04414, 0.1875, 3.105e-07, 0.2187, 3.105e-07, 0.5625, 0.4349, 0.5625, 0.5, 0.5312, 0.5, 0.5312, 0.4349, 0.5625, 0.8907, 0.5625, 0.9559, 0.5312, 0.9559, 0.5312, 0.8907, 0.5625, 0.3698, 0.5625, 0.4349, 0.5312, 0.4349, 0.5312, 0.3698, 0.5625, 0.8256, 0.5625, 0.8907, 0.5312, 0.8907, 0.5312, 0.8256, 0.5625, 0.3046, 0.5625, 0.3698, 0.5312, 0.3698, 0.5312, 0.3046, 0.5625, 0.7605, 0.5625, 0.8256, 0.5312, 0.8256, 0.5312, 0.7605, 0.5625, 0.2395, 0.5625, 0.3046, 0.5312, 0.3046, 0.5312, 0.2395, 0.5625, 0.6954, 0.5625, 0.7605, 0.5312, 0.7605, 0.5312, 0.6954, 0.5312, 0.8907, 0.5312, 0.9559, 0.5, 0.9559, 0.5, 0.8907, 0.5312, 0.3698, 0.5312, 0.4349, 0.5, 0.4349, 0.5, 0.3698, 0.5312, 0.8256, 0.5312, 0.8907, 0.5, 0.8907, 0.5, 0.8256, 0.5312, 0.3046, 0.5312, 0.3698, 0.5, 0.3698, 0.5, 0.3046, 0.5312, 0.7605, 0.5312, 0.8256, 0.5, 0.8256, 0.5, 0.7605, 0.5312, 0.2395, 0.5312, 0.3046, 0.5, 0.3046, 0.5, 0.2395, 0.5312, 0.6954, 0.5312, 0.7605, 0.5, 0.7605, 0.5, 0.6954, 0.5312, 0.1744, 0.5312, 0.2395, 0.5, 0.2395, 0.5, 0.1744, 0.5312, 0.6302, 0.5312, 0.6954, 0.5, 0.6954, 0.5, 0.6302, 0.5312, 0.1093, 0.5312, 0.1744, 0.5, 0.1744, 0.5, 0.1093, 0.5312, 0.5651, 0.5312, 0.6302, 0.5, 0.6302, 0.5, 0.5651, 0.5312, 0.04414, 0.5312, 0.1093, 0.5, 0.1093, 0.5, 0.04414, 0.5312, 0.5, 0.5312, 0.5651, 0.5, 0.5651, 0.5, 0.5, 0.875, 0.9559, 0.9062, 0.9559, 0.9063, 1.0, 0.875, 1.0, 0.5312, 0.04414, 0.5, 0.04414, 0.5, 0.0, 0.5312, 0.0, 0.5312, 0.4349, 0.5312, 0.5, 0.5, 0.5, 0.5, 0.4349])
me_sphere_001.use_remesh_preserve_volume = False
me_sphere_001.use_remesh_preserve_attributes = False
me_sphere_001.use_mirror_vertex_groups = False
me_sphere_001.update()

# ---- objects
ob_circle_001 = bpy.data.objects.new('Circle.001', me_circle_001)
ob_circle = bpy.data.objects.new('Circle', me_circle)
ob_sphere = bpy.data.objects.new('Sphere', me_sphere_001)
ob_lamp = bpy.data.objects.new('Lamp', light_lamp)
ob_camera = bpy.data.objects.new('Camera', cam_camera)

# ---- transforms, parenting, visibility, modifiers, constraints
ob_circle_001.location = (0.0, 0.0, 0.0)
ob_circle_001.rotation_euler = (0.1391, -0.0, 0.0)
ob_circle_001.scale = (1.347, 1.347, 1.347)
ob_circle_001.lineart.crease_threshold = 0.0
ob_circle.location = (0.0, 0.0, 0.0)
ob_circle.rotation_euler = (0.1391, -0.0, 0.0)
ob_circle.scale = (1.723, 1.723, 1.723)
ob_circle.lineart.crease_threshold = 0.0
ob_sphere.location = (0.0, 0.0, 0.0)
ob_sphere.scale = (1.0, 1.0, 0.9273)
ob_sphere.lineart.crease_threshold = 0.0
ob_lamp.location = (4.076, 1.005, 5.904)
ob_lamp.rotation_euler = (0.6503, 0.05522, 1.866)
ob_lamp.lock_rotations_4d = False
ob_lamp.empty_display_type = 'ARROWS'
ob_lamp.color = (0.0, 0.0, 0.0, 0.0)
ob_lamp.lineart.crease_threshold = 0.0
ob_camera.location = (7.481, -6.508, 5.344)
ob_camera.rotation_euler = (1.109, 0.0, 0.8149)
ob_camera.lock_rotations_4d = False
ob_camera.empty_display_type = 'ARROWS'
ob_camera.color = (0.0, 0.0, 0.0, 0.0)
ob_camera.display_type = 'WIRE'
ob_camera.lineart.crease_threshold = 0.0

# ---- collection membership
col_collection_1.objects.link(ob_circle_001)
col_collection_1.objects.link(ob_circle)
col_collection_1.objects.link(ob_sphere)
col_collection_1.objects.link(ob_lamp)
col_collection_1.objects.link(ob_camera)

# ---- scene / render settings (as saved in the file)
scene.camera = ob_camera
scene.frame_start = 1; scene.frame_end = 250; scene.frame_set(82)
scene.render.engine = 'BLENDER_EEVEE_NEXT'
scene.render.resolution_percentage = 50
scene.render.dither_intensity = 0.0
scene.cycles.use_denoising = False
scene.cycles.samples = 128
scene.cycles.sampling_pattern = 'TABULATED_SOBOL'
scene.cycles.light_sampling_threshold = 0.0
scene.cycles.use_adaptive_sampling = False
scene.cycles.use_light_tree = False
scene.cycles.blur_glossy = 0.0
scene.cycles.sample_clamp_indirect = 0.0
scene.view_settings.view_transform = 'Standard'
bpy.context.view_layer.update()
